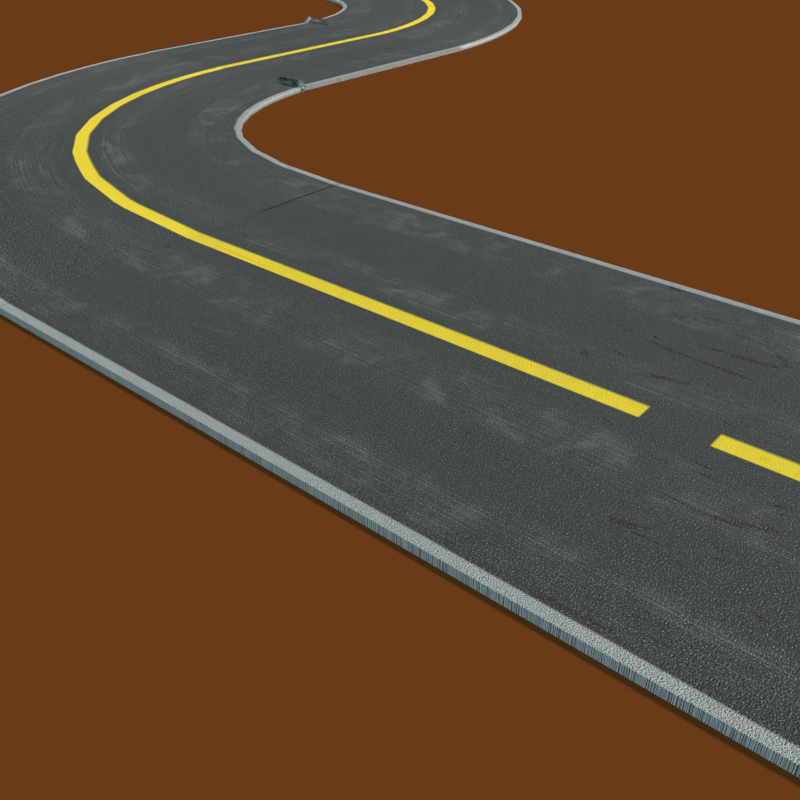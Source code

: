 # Source: Strassenbelag.blend  (saved by Blender 2.75.0; exported with 4.5.12 LTS)
import bpy
from mathutils import Matrix  # noqa: F401  (used for matrix-valued properties, if any)

bpy.ops.wm.read_factory_settings(use_empty=True)
scene = bpy.context.scene
scene.name = 'Scene'

# ---- collections
col_collection_1 = bpy.data.collections.new('Collection 1'); scene.collection.children.link(col_collection_1)

# ---- materials (node trees are filled in below, after node groups)
mat_stra_enbelag_gestrichelte_linie = bpy.data.materials.new('Straßenbelag-gestrichelte Linie')
mat_stra_enbelag_gestrichelte_linie.alpha_threshold = 0.0
mat_stra_enbelag_gestrichelte_linie.diffuse_color = (0.281, 0.281, 0.281, 1.0)
mat_stra_enbelag_gestrichelte_linie.roughness = 0.5
mat_stra_enbelag_gestrichelte_linie_kreuzung_neu = bpy.data.materials.new('Straßenbelag-gestrichelte Linie Kreuzung neu')
mat_stra_enbelag_gestrichelte_linie_kreuzung_neu.alpha_threshold = 0.0
mat_stra_enbelag_gestrichelte_linie_kreuzung_neu.diffuse_color = (0.281, 0.281, 0.281, 1.0)
mat_stra_enbelag_gestrichelte_linie_kreuzung_neu.roughness = 0.5
mat_stra_enbelag_durchgehende_linie = bpy.data.materials.new('Straßenbelag-durchgehende Linie')
mat_stra_enbelag_durchgehende_linie.alpha_threshold = 0.0
mat_stra_enbelag_durchgehende_linie.diffuse_color = (0.2529, 0.2529, 0.2529, 1.0)
mat_stra_enbelag_durchgehende_linie.roughness = 0.5
mat_boden = bpy.data.materials.new('Boden')
mat_boden.alpha_threshold = 0.0
mat_boden.roughness = 0.5

# ---- node groups
ng_strassenoberflaeche = bpy.data.node_groups.new('Strassenoberflaeche', 'ShaderNodeTree')
_s = ng_strassenoberflaeche.interface.new_socket(name='Displacement', in_out='OUTPUT', socket_type='NodeSocketColor')
_s.default_value = (0.0, 0.0, 0.0, 0.0)
_s = ng_strassenoberflaeche.interface.new_socket(name='Farbe', in_out='OUTPUT', socket_type='NodeSocketColor')
_s.default_value = (0.0, 0.0, 0.0, 0.0)
_s = ng_strassenoberflaeche.interface.new_socket(name='Vector', in_out='INPUT', socket_type='NodeSocketVector')
_s.min_value = -1.0
_s.max_value = 1.0
_s = ng_strassenoberflaeche.interface.new_socket(name='Bodenbeschaffenheit', in_out='INPUT', socket_type='NodeSocketFloat')
_s.default_value = 0.5
_s.min_value = 0.0
_s.max_value = 1.0
_s = ng_strassenoberflaeche.interface.new_socket(name='Rauheit', in_out='INPUT', socket_type='NodeSocketFloat')
_s.min_value = 0.0
_s.max_value = 1000.0
_s = ng_strassenoberflaeche.interface.new_socket(name='Farbe 1', in_out='INPUT', socket_type='NodeSocketColor')
_s.default_value = (0.1796, 0.1796, 0.1796, 1.0)
_s = ng_strassenoberflaeche.interface.new_socket(name='Farbe 2', in_out='INPUT', socket_type='NodeSocketColor')
_s.default_value = (0.006608, 0.006608, 0.006608, 1.0)
_N = ng_strassenoberflaeche.nodes; _L = ng_strassenoberflaeche.links
n0 = _N.new('ShaderNodeMapping'); n0.name = 'Mapping.001'; n0.location = (-382, -161)
n0.inputs[3].default_value = (1.0, 0.0, 1.0)
n1 = _N.new('ShaderNodeTexNoise'); n1.name = 'Noise Texture'; n1.location = (70, 163)
n2 = _N.new('NodeReroute'); n2.name = 'Reroute.002'; n2.location = (-24, 228)
n2.width = 16
n2.socket_idname = 'NodeSocketFloat'
n3 = _N.new('NodeReroute'); n3.name = 'Reroute.004'; n3.location = (198, -470)
n3.width = 16
n3.socket_idname = 'NodeSocketFloat'
n4 = _N.new('NodeReroute'); n4.name = 'Reroute'; n4.location = (-573, 221)
n4.width = 16
n4.socket_idname = 'NodeSocketFloat'
n5 = _N.new('NodeReroute'); n5.name = 'Reroute.005'; n5.location = (-23, -548)
n5.width = 16
n5.socket_idname = 'NodeSocketFloat'
n6 = _N.new('NodeReroute'); n6.name = 'Reroute.006'; n6.location = (-18, -218)
n6.width = 16
n6.socket_idname = 'NodeSocketFloat'
n7 = _N.new('ShaderNodeMapping'); n7.name = 'Mapping'; n7.location = (-374, 126)
n8 = _N.new('NodeReroute'); n8.name = 'Reroute.001'; n8.location = (-536, -287)
n8.width = 16
n8.socket_idname = 'NodeSocketVector'
n9 = _N.new('NodeGroupInput'); n9.name = 'Group Input'; n9.location = (-1092, -406)
n10 = _N.new('NodeGroupOutput'); n10.name = 'Group Output'; n10.location = (1504, -63)
n11 = _N.new('NodeReroute'); n11.name = 'Reroute.003'; n11.location = (201, -94)
n11.width = 16
n11.socket_idname = 'NodeSocketFloat'
n12 = _N.new('ShaderNodeTexNoise'); n12.name = 'Noise Texture.001'; n12.location = (30, -122)
n13 = _N.new('ShaderNodeMix'); n13.name = 'Mix'; n13.location = (415, 16)
n13.data_type = 'RGBA'
n13.blend_type = 'ADD'
n14 = _N.new('ShaderNodeMix'); n14.name = 'Mix.004'; n14.location = (958, -183)
n14.data_type = 'RGBA'
n15 = _N.new('ShaderNodeValToRGB'); n15.name = 'ColorRamp'; n15.location = (643, -55)
while len(n15.color_ramp.elements) > 1: n15.color_ramp.elements.remove(n15.color_ramp.elements[-1])
n15.color_ramp.elements[0].position = 0.2773; n15.color_ramp.elements[0].color = (0.0, 0.0, 0.0, 1.0)
_e = n15.color_ramp.elements.new(0.5055); _e.color = (1.0, 1.0, 1.0, 1.0)
_L.new(n1.outputs[0], n13.inputs[6])
_L.new(n8.outputs[0], n7.inputs[0])
_L.new(n7.outputs[0], n1.inputs[0])
_L.new(n0.outputs[0], n12.inputs[0])
_L.new(n12.outputs[1], n13.inputs[7])
_L.new(n9.outputs[0], n8.inputs[0])
_L.new(n8.outputs[0], n0.inputs[0])
_L.new(n11.outputs[0], n13.inputs[0])
_L.new(n6.outputs[0], n12.inputs[2])
_L.new(n2.outputs[0], n1.inputs[2])
_L.new(n9.outputs[2], n4.inputs[0])
_L.new(n4.outputs[0], n2.inputs[0])
_L.new(n3.outputs[0], n11.inputs[0])
_L.new(n9.outputs[1], n3.inputs[0])
_L.new(n9.outputs[2], n5.inputs[0])
_L.new(n5.outputs[0], n6.inputs[0])
_L.new(n9.outputs[3], n14.inputs[6])
_L.new(n9.outputs[4], n14.inputs[7])
_L.new(n13.outputs[2], n15.inputs[0])
_L.new(n13.outputs[2], n10.inputs[0])
_L.new(n14.outputs[2], n10.inputs[1])
_L.new(n15.outputs[0], n14.inputs[0])
n10.is_active_output = True
ng_schmutzflecken = bpy.data.node_groups.new('Schmutzflecken', 'ShaderNodeTree')
_s = ng_schmutzflecken.interface.new_socket(name='Farbe Schmutz', in_out='OUTPUT', socket_type='NodeSocketColor')
_s.default_value = (0.0, 0.0, 0.0, 0.0)
_s = ng_schmutzflecken.interface.new_socket(name='Fac', in_out='OUTPUT', socket_type='NodeSocketColor')
_s.default_value = (0.0, 0.0, 0.0, 0.0)
_s = ng_schmutzflecken.interface.new_socket(name='Vector', in_out='INPUT', socket_type='NodeSocketVector')
_s.min_value = 0.0
_s.max_value = 1.0
_s.hide_value = True
_s = ng_schmutzflecken.interface.new_socket(name='Farbe Straße', in_out='INPUT', socket_type='NodeSocketColor')
_s.default_value = (0.5, 0.0007246, 0.0, 1.0)
_s = ng_schmutzflecken.interface.new_socket(name='Schmutzfarbe', in_out='INPUT', socket_type='NodeSocketColor')
_s.default_value = (0.1351, 0.03535, 0.0003274, 1.0)
_N = ng_schmutzflecken.nodes; _L = ng_schmutzflecken.links
n0 = _N.new('ShaderNodeTexNoise'); n0.name = 'Noise Texture'; n0.location = (-304, 184)
n0.inputs[2].default_value = 3.0
n0.inputs[3].default_value = 10.0
n0.inputs[8].default_value = 1.9
n1 = _N.new('ShaderNodeValToRGB'); n1.name = 'ColorRamp.001'; n1.location = (-64, 235)
while len(n1.color_ramp.elements) > 1: n1.color_ramp.elements.remove(n1.color_ramp.elements[-1])
n1.color_ramp.elements[0].position = 0.3182; n1.color_ramp.elements[0].color = (0.0, 0.0, 0.0, 1.0)
_e = n1.color_ramp.elements.new(0.3773); _e.color = (1.0, 1.0, 1.0, 1.0)
n2 = _N.new('NodeReroute'); n2.name = 'Reroute'; n2.location = (-390, -157)
n2.width = 16
n3 = _N.new('NodeReroute'); n3.name = 'Reroute.001'; n3.location = (-395, -74)
n3.width = 16
n4 = _N.new('NodeGroupOutput'); n4.name = 'Group Output'; n4.location = (772, 216)
n5 = _N.new('ShaderNodeMix'); n5.name = 'Mix.001'; n5.location = (383, 35)
n5.data_type = 'RGBA'
n6 = _N.new('ShaderNodeMix'); n6.name = 'Mix.003'; n6.location = (71, -180)
n6.data_type = 'RGBA'
n6.blend_type = 'ADD'
n6.inputs[0].default_value = 0.2364
n7 = _N.new('ShaderNodeCombineXYZ'); n7.name = 'Combine XYZ'; n7.location = (-496, 163)
n8 = _N.new('NodeGroupInput'); n8.name = 'Group Input'; n8.location = (-1235, -75)
n9 = _N.new('ShaderNodeSeparateXYZ'); n9.name = 'Separate XYZ'; n9.location = (-1019, 146)
n10 = _N.new('ShaderNodeSeparateXYZ'); n10.name = 'Separate XYZ.001'; n10.location = (-1134, 278)
n11 = _N.new('ShaderNodeObjectInfo'); n11.name = 'Object Info'; n11.location = (-1329, 269)
n12 = _N.new('ShaderNodeMath'); n12.name = 'Math.001'; n12.location = (-944, 350)
n12.operation = 'SUBTRACT'
n13 = _N.new('ShaderNodeMath'); n13.name = 'Math'; n13.location = (-692, 151)
n13.hide = True
n13.operation = 'MULTIPLY'
_L.new(n8.outputs[0], n9.inputs[0])
_L.new(n5.outputs[2], n4.inputs[0])
_L.new(n3.outputs[0], n5.inputs[7])
_L.new(n2.outputs[0], n6.inputs[6])
_L.new(n6.outputs[2], n5.inputs[6])
_L.new(n0.outputs[0], n1.inputs[0])
_L.new(n1.outputs[0], n5.inputs[0])
_L.new(n1.outputs[0], n4.inputs[1])
_L.new(n8.outputs[1], n3.inputs[0])
_L.new(n3.outputs[0], n2.inputs[0])
_L.new(n8.outputs[2], n6.inputs[7])
_L.new(n7.outputs[0], n0.inputs[0])
_L.new(n9.outputs[2], n7.inputs[2])
_L.new(n9.outputs[0], n13.inputs[1])
_L.new(n13.outputs[0], n7.inputs[0])
_L.new(n11.outputs[0], n10.inputs[0])
_L.new(n10.outputs[0], n12.inputs[0])
_L.new(n10.outputs[1], n12.inputs[1])
_L.new(n12.outputs[0], n13.inputs[0])
_L.new(n9.outputs[1], n7.inputs[1])
n4.is_active_output = True
ng_mittelstreifen_gestreift = bpy.data.node_groups.new('Mittelstreifen gestreift', 'ShaderNodeTree')
_s = ng_mittelstreifen_gestreift.interface.new_socket(name='Fac', in_out='OUTPUT', socket_type='NodeSocketColor')
_s.default_value = (0.0, 0.0, 0.0, 0.0)
_s = ng_mittelstreifen_gestreift.interface.new_socket(name='Vector', in_out='INPUT', socket_type='NodeSocketVector')
_N = ng_mittelstreifen_gestreift.nodes; _L = ng_mittelstreifen_gestreift.links
n0 = _N.new('ShaderNodeValToRGB'); n0.name = 'ColorRamp'; n0.location = (92, 173)
while len(n0.color_ramp.elements) > 1: n0.color_ramp.elements.remove(n0.color_ramp.elements[-1])
n0.color_ramp.elements[0].position = 0.479; n0.color_ramp.elements[0].color = (0.0, 0.0, 0.0, 1.0)
_e = n0.color_ramp.elements.new(0.48); _e.color = (1.0, 1.0, 1.0, 1.0)
_e = n0.color_ramp.elements.new(0.519); _e.color = (1.0, 1.0, 1.0, 1.0)
_e = n0.color_ramp.elements.new(0.52); _e.color = (0.0, 0.0, 0.0, 1.0)
_e = n0.color_ramp.elements.new(0.521); _e.color = (0.0, 0.0, 0.0, 1.0)
n1 = _N.new('ShaderNodeValToRGB'); n1.name = 'ColorRamp.001'; n1.location = (75, -125)
while len(n1.color_ramp.elements) > 1: n1.color_ramp.elements.remove(n1.color_ramp.elements[-1])
n1.color_ramp.elements[0].position = 0.1875; n1.color_ramp.elements[0].color = (0.0, 0.0, 0.0, 1.0)
_e = n1.color_ramp.elements.new(0.1875); _e.color = (0.0, 0.0, 0.0, 1.0)
_e = n1.color_ramp.elements.new(0.1876); _e.color = (1.0, 1.0, 1.0, 1.0)
_e = n1.color_ramp.elements.new(0.3126); _e.color = (1.0, 1.0, 1.0, 1.0)
_e = n1.color_ramp.elements.new(0.3126); _e.color = (0.0, 0.0, 0.0, 1.0)
_e = n1.color_ramp.elements.new(0.6875); _e.color = (0.0, 0.0, 0.0, 1.0)
_e = n1.color_ramp.elements.new(0.6876); _e.color = (1.0, 1.0, 1.0, 1.0)
_e = n1.color_ramp.elements.new(0.6876); _e.color = (1.0, 1.0, 1.0, 1.0)
_e = n1.color_ramp.elements.new(0.8125); _e.color = (1.0, 1.0, 1.0, 1.0)
_e = n1.color_ramp.elements.new(0.8126); _e.color = (0.0, 0.0, 0.0, 1.0)
n2 = _N.new('ShaderNodeMix'); n2.name = 'Mix.003'; n2.location = (455, 55)
n2.data_type = 'RGBA'
n2.inputs[7].default_value = (0.0, 0.0, 0.0, 1.0)
n3 = _N.new('ShaderNodeSeparateXYZ'); n3.name = 'Separate XYZ'; n3.location = (-254, 18)
n4 = _N.new('NodeGroupOutput'); n4.name = 'Group Output'; n4.location = (821, 33)
n5 = _N.new('ShaderNodeSeparateXYZ'); n5.name = 'Separate XYZ.001'; n5.location = (-177, -187)
n6 = _N.new('NodeReroute'); n6.name = 'Reroute'; n6.location = (-654, -106)
n6.width = 16
n6.socket_idname = 'NodeSocketVector'
n7 = _N.new('NodeGroupInput'); n7.name = 'Group Input'; n7.location = (-960, -48)
_L.new(n0.outputs[0], n2.inputs[6])
_L.new(n6.outputs[0], n3.inputs[0])
_L.new(n3.outputs[0], n0.inputs[0])
_L.new(n5.outputs[1], n1.inputs[0])
_L.new(n2.outputs[2], n4.inputs[0])
_L.new(n1.outputs[0], n2.inputs[0])
_L.new(n7.outputs[0], n6.inputs[0])
_L.new(n6.outputs[0], n5.inputs[0])
n4.is_active_output = True
ng_seitenstreifen = bpy.data.node_groups.new('Seitenstreifen', 'ShaderNodeTree')
_s = ng_seitenstreifen.interface.new_socket(name='Color', in_out='OUTPUT', socket_type='NodeSocketColor')
_s.default_value = (0.0, 0.0, 0.0, 0.0)
_s = ng_seitenstreifen.interface.new_socket(name='Vector', in_out='INPUT', socket_type='NodeSocketVector')
_s.min_value = -1e+04
_s.max_value = 1e+04
_N = ng_seitenstreifen.nodes; _L = ng_seitenstreifen.links
n0 = _N.new('NodeGroupInput'); n0.name = 'Group Input'; n0.location = (-322, 0)
n1 = _N.new('ShaderNodeValToRGB'); n1.name = 'ColorRamp'; n1.location = (149, 99)
while len(n1.color_ramp.elements) > 1: n1.color_ramp.elements.remove(n1.color_ramp.elements[-1])
n1.color_ramp.elements[0].position = 0.02; n1.color_ramp.elements[0].color = (0.0, 0.0, 0.0, 1.0)
_e = n1.color_ramp.elements.new(0.021); _e.color = (1.0, 1.0, 1.0, 1.0)
_e = n1.color_ramp.elements.new(0.98); _e.color = (1.0, 1.0, 1.0, 1.0)
_e = n1.color_ramp.elements.new(0.981); _e.color = (0.0, 0.0, 0.0, 1.0)
n2 = _N.new('ShaderNodeSeparateXYZ'); n2.name = 'Separate XYZ'; n2.location = (-122, -20)
n3 = _N.new('NodeGroupOutput'); n3.name = 'Group Output'; n3.location = (865, -33)
_L.new(n0.outputs[0], n2.inputs[0])
_L.new(n2.outputs[0], n1.inputs[0])
_L.new(n1.outputs[0], n3.inputs[0])
n3.is_active_output = True
ng_spurstreifen = bpy.data.node_groups.new('Spurstreifen', 'ShaderNodeTree')
_s = ng_spurstreifen.interface.new_socket(name='Fac', in_out='OUTPUT', socket_type='NodeSocketColor')
_s.default_value = (0.0, 0.0, 0.0, 0.0)
_N = ng_spurstreifen.nodes; _L = ng_spurstreifen.links
n0 = _N.new('ShaderNodeSeparateXYZ'); n0.name = 'Separate XYZ'; n0.location = (-423, 58)
n1 = _N.new('ShaderNodeValToRGB'); n1.name = 'ColorRamp'; n1.location = (-141, 217)
while len(n1.color_ramp.elements) > 1: n1.color_ramp.elements.remove(n1.color_ramp.elements[-1])
n1.color_ramp.elements[0].position = 0.03182; n1.color_ramp.elements[0].color = (1.0, 1.0, 1.0, 1.0)
_e = n1.color_ramp.elements.new(0.04636); _e.color = (0.0, 0.0, 0.0, 1.0)
_e = n1.color_ramp.elements.new(0.1127); _e.color = (0.0, 0.0, 0.0, 1.0)
_e = n1.color_ramp.elements.new(0.1505); _e.color = (1.0, 1.0, 1.0, 1.0)
_e = n1.color_ramp.elements.new(0.28); _e.color = (1.0, 1.0, 1.0, 1.0)
_e = n1.color_ramp.elements.new(0.303); _e.color = (0.0, 0.0, 0.0, 1.0)
_e = n1.color_ramp.elements.new(0.3801); _e.color = (0.0, 0.0, 0.0, 1.0)
_e = n1.color_ramp.elements.new(0.4265); _e.color = (1.0, 1.0, 1.0, 1.0)
_e = n1.color_ramp.elements.new(0.538); _e.color = (1.0, 1.0, 1.0, 1.0)
_e = n1.color_ramp.elements.new(0.5722); _e.color = (0.0, 0.0, 0.0, 1.0)
_e = n1.color_ramp.elements.new(0.6351); _e.color = (0.0, 0.0, 0.0, 1.0)
_e = n1.color_ramp.elements.new(0.6513); _e.color = (1.0, 1.0, 1.0, 1.0)
_e = n1.color_ramp.elements.new(0.8286); _e.color = (1.0, 1.0, 1.0, 1.0)
_e = n1.color_ramp.elements.new(0.8427); _e.color = (0.0, 0.0, 0.0, 1.0)
_e = n1.color_ramp.elements.new(0.9329); _e.color = (0.0, 0.0, 0.0, 1.0)
_e = n1.color_ramp.elements.new(0.9805); _e.color = (1.0, 1.0, 1.0, 1.0)
n2 = _N.new('ShaderNodeTexVoronoi'); n2.name = 'Voronoi Texture'; n2.location = (-93, -9)
n2.inputs[2].default_value = 1000.0
n3 = _N.new('ShaderNodeValToRGB'); n3.name = 'ColorRamp.001'; n3.location = (-184, -181)
while len(n3.color_ramp.elements) > 1: n3.color_ramp.elements.remove(n3.color_ramp.elements[-1])
n3.color_ramp.elements[0].position = 0.2182; n3.color_ramp.elements[0].color = (0.0, 0.0, 0.0, 1.0)
_e = n3.color_ramp.elements.new(0.6773); _e.color = (1.0, 1.0, 1.0, 1.0)
n4 = _N.new('ShaderNodeTexNoise'); n4.name = 'Noise Texture'; n4.location = (-391, -217)
n4.inputs[2].default_value = 10.0
n4.inputs[3].default_value = 3.0
n4.inputs[8].default_value = 1.5
n5 = _N.new('ShaderNodeTexCoord'); n5.name = 'Texture Coordinate.001'; n5.location = (-689, -60)
n6 = _N.new('ShaderNodeMix'); n6.name = 'Mix.001'; n6.location = (689, 137)
n6.data_type = 'RGBA'
n6.inputs[6].default_value = (1.0, 1.0, 1.0, 1.0)
n6.inputs[7].default_value = (0.0, 0.0, 0.0, 1.0)
n7 = _N.new('NodeGroupInput'); n7.name = 'Group Input'; n7.location = (-889, 0)
n8 = _N.new('NodeGroupOutput'); n8.name = 'Group Output'; n8.location = (889, 0)
n9 = _N.new('ShaderNodeMix'); n9.name = 'Mix.004'; n9.location = (123, -24)
n9.data_type = 'RGBA'
n9.blend_type = 'SUBTRACT'
n9.inputs[0].default_value = 0.6636
n10 = _N.new('ShaderNodeMix'); n10.name = 'Mix.003'; n10.location = (479, 129)
n10.data_type = 'RGBA'
n10.inputs[7].default_value = (0.001761, 0.001761, 0.001761, 1.0)
n11 = _N.new('ShaderNodeMath'); n11.name = 'Math'; n11.location = (0, 0)
n11.operation = 'MULTIPLY'
_L.new(n6.outputs[2], n8.inputs[0])
_L.new(n5.outputs[2], n0.inputs[0])
_L.new(n0.outputs[0], n2.inputs[0])
_L.new(n0.outputs[0], n1.inputs[0])
_L.new(n1.outputs[0], n10.inputs[0])
_L.new(n10.outputs[2], n6.inputs[0])
_L.new(n5.outputs[2], n4.inputs[0])
_L.new(n4.outputs[0], n3.inputs[0])
_L.new(n3.outputs[0], n9.inputs[7])
_L.new(n9.outputs[2], n10.inputs[6])
_L.new(n11.outputs[0], n9.inputs[6])
_L.new(n2.outputs[0], n11.inputs[0])
_L.new(n2.outputs[0], n11.inputs[1])
n8.is_active_output = True
ng_seitenstreifen_kreuzung_neu = bpy.data.node_groups.new('Seitenstreifen Kreuzung neu', 'ShaderNodeTree')
_s = ng_seitenstreifen_kreuzung_neu.interface.new_socket(name='Color', in_out='OUTPUT', socket_type='NodeSocketColor')
_s.default_value = (0.0, 0.0, 0.0, 0.0)
_s = ng_seitenstreifen_kreuzung_neu.interface.new_socket(name='Vector', in_out='INPUT', socket_type='NodeSocketVector')
_s.min_value = -1e+04
_s.max_value = 1e+04
_N = ng_seitenstreifen_kreuzung_neu.nodes; _L = ng_seitenstreifen_kreuzung_neu.links
n0 = _N.new('ShaderNodeValToRGB'); n0.name = 'ColorRamp'; n0.location = (134, 99)
n0.width = 255
n0.color_ramp.interpolation = 'CONSTANT'
while len(n0.color_ramp.elements) > 1: n0.color_ramp.elements.remove(n0.color_ramp.elements[-1])
n0.color_ramp.elements[0].position = 0.004274; n0.color_ramp.elements[0].color = (0.0, 0.0, 0.0, 1.0)
_e = n0.color_ramp.elements.new(0.3333); _e.color = (1.0, 1.0, 1.0, 1.0)
_e = n0.color_ramp.elements.new(0.34); _e.color = (0.0, 0.0, 0.0, 1.0)
_e = n0.color_ramp.elements.new(0.658); _e.color = (1.0, 1.0, 1.0, 1.0)
_e = n0.color_ramp.elements.new(0.6658); _e.color = (0.0, 0.0, 0.0, 1.0)
n1 = _N.new('NodeGroupOutput'); n1.name = 'Group Output'; n1.location = (1499, -123)
n2 = _N.new('ShaderNodeValToRGB'); n2.name = 'ColorRamp.001'; n2.location = (139, 323)
n2.width = 252
n2.color_ramp.interpolation = 'CONSTANT'
while len(n2.color_ramp.elements) > 1: n2.color_ramp.elements.remove(n2.color_ramp.elements[-1])
n2.color_ramp.elements[0].position = 0.0; n2.color_ramp.elements[0].color = (0.006274, 0.006274, 0.006274, 1.0)
_e = n2.color_ramp.elements.new(0.25); _e.color = (1.0, 1.0, 1.0, 1.0)
_e = n2.color_ramp.elements.new(0.26); _e.color = (0.006274, 0.006274, 0.006274, 1.0)
_e = n2.color_ramp.elements.new(0.738); _e.color = (1.0, 1.0, 1.0, 1.0)
_e = n2.color_ramp.elements.new(0.75); _e.color = (0.006274, 0.006274, 0.006274, 1.0)
n3 = _N.new('ShaderNodeMix'); n3.name = 'Mix'; n3.location = (595, 282)
n3.data_type = 'RGBA'
n3.inputs[7].default_value = (1.0, 1.0, 1.0, 1.0)
n4 = _N.new('NodeGroupInput'); n4.name = 'Group Input'; n4.location = (-593, 103)
n5 = _N.new('ShaderNodeSeparateXYZ'); n5.name = 'Separate XYZ'; n5.location = (-312, 130)
_L.new(n5.outputs[0], n0.inputs[0])
_L.new(n0.outputs[0], n3.inputs[6])
_L.new(n3.outputs[2], n1.inputs[0])
_L.new(n5.outputs[1], n2.inputs[0])
_L.new(n4.outputs[0], n5.inputs[0])
_L.new(n2.outputs[0], n3.inputs[0])
n1.is_active_output = True
ng_mittelstreifen_gestreift_kreuzung_x = bpy.data.node_groups.new('Mittelstreifen gestreift Kreuzung X', 'ShaderNodeTree')
_s = ng_mittelstreifen_gestreift_kreuzung_x.interface.new_socket(name='Fac', in_out='OUTPUT', socket_type='NodeSocketColor')
_s.default_value = (0.0, 0.0, 0.0, 0.0)
_s = ng_mittelstreifen_gestreift_kreuzung_x.interface.new_socket(name='Vector', in_out='INPUT', socket_type='NodeSocketVector')
_N = ng_mittelstreifen_gestreift_kreuzung_x.nodes; _L = ng_mittelstreifen_gestreift_kreuzung_x.links
n0 = _N.new('ShaderNodeValToRGB'); n0.name = 'ColorRamp'; n0.location = (92, 173)
while len(n0.color_ramp.elements) > 1: n0.color_ramp.elements.remove(n0.color_ramp.elements[-1])
n0.color_ramp.elements[0].position = 0.479; n0.color_ramp.elements[0].color = (0.0, 0.0, 0.0, 1.0)
_e = n0.color_ramp.elements.new(0.48); _e.color = (1.0, 1.0, 1.0, 1.0)
_e = n0.color_ramp.elements.new(0.519); _e.color = (1.0, 1.0, 1.0, 1.0)
_e = n0.color_ramp.elements.new(0.52); _e.color = (0.0, 0.0, 0.0, 1.0)
_e = n0.color_ramp.elements.new(0.521); _e.color = (0.0, 0.0, 0.0, 1.0)
n1 = _N.new('ShaderNodeMix'); n1.name = 'Mix.003'; n1.location = (455, 55)
n1.data_type = 'RGBA'
n1.inputs[7].default_value = (0.0, 0.0, 0.0, 1.0)
n2 = _N.new('ShaderNodeSeparateXYZ'); n2.name = 'Separate XYZ'; n2.location = (-254, 18)
n3 = _N.new('NodeGroupOutput'); n3.name = 'Group Output'; n3.location = (821, 33)
n4 = _N.new('ShaderNodeSeparateXYZ'); n4.name = 'Separate XYZ.001'; n4.location = (-177, -187)
n5 = _N.new('NodeGroupInput'); n5.name = 'Group Input'; n5.location = (-1097, -29)
n6 = _N.new('NodeReroute'); n6.name = 'Reroute'; n6.location = (-837, -63)
n6.width = 16
n6.socket_idname = 'NodeSocketVector'
n7 = _N.new('ShaderNodeValToRGB'); n7.name = 'ColorRamp.001'; n7.location = (37, -65)
while len(n7.color_ramp.elements) > 1: n7.color_ramp.elements.remove(n7.color_ramp.elements[-1])
n7.color_ramp.elements[0].position = 0.094; n7.color_ramp.elements[0].color = (0.0, 0.0, 0.0, 1.0)
_e = n7.color_ramp.elements.new(0.0941); _e.color = (1.0, 1.0, 1.0, 1.0)
_e = n7.color_ramp.elements.new(0.1565); _e.color = (1.0, 1.0, 1.0, 1.0)
_e = n7.color_ramp.elements.new(0.1565); _e.color = (0.0, 0.0, 0.0, 1.0)
_e = n7.color_ramp.elements.new(0.344); _e.color = (0.0, 0.0, 0.0, 1.0)
_e = n7.color_ramp.elements.new(0.3441); _e.color = (1.0, 1.0, 1.0, 1.0)
_e = n7.color_ramp.elements.new(0.3441); _e.color = (1.0, 1.0, 1.0, 1.0)
_e = n7.color_ramp.elements.new(0.407); _e.color = (1.0, 1.0, 1.0, 1.0)
_e = n7.color_ramp.elements.new(0.4071); _e.color = (0.0, 0.0, 0.0, 1.0)
_e = n7.color_ramp.elements.new(0.594); _e.color = (0.0, 0.0, 0.0, 1.0)
_e = n7.color_ramp.elements.new(0.5941); _e.color = (1.0, 1.0, 1.0, 1.0)
_e = n7.color_ramp.elements.new(0.6561); _e.color = (1.0, 1.0, 1.0, 1.0)
_e = n7.color_ramp.elements.new(0.657); _e.color = (0.0, 0.0, 0.0, 1.0)
_e = n7.color_ramp.elements.new(0.8435); _e.color = (0.0, 0.0, 0.0, 1.0)
_e = n7.color_ramp.elements.new(0.8436); _e.color = (1.0, 1.0, 1.0, 1.0)
_e = n7.color_ramp.elements.new(0.906); _e.color = (1.0, 1.0, 1.0, 1.0)
_e = n7.color_ramp.elements.new(0.9061); _e.color = (0.0, 0.0, 0.0, 1.0)
_L.new(n0.outputs[0], n1.inputs[6])
_L.new(n6.outputs[0], n2.inputs[0])
_L.new(n1.outputs[2], n3.inputs[0])
_L.new(n7.outputs[0], n1.inputs[0])
_L.new(n5.outputs[0], n6.inputs[0])
_L.new(n6.outputs[0], n4.inputs[0])
_L.new(n4.outputs[0], n7.inputs[0])
_L.new(n2.outputs[1], n0.inputs[0])
n3.is_active_output = True
ng_mittelstreifen_gestreift_kreuzung_y = bpy.data.node_groups.new('Mittelstreifen gestreift Kreuzung Y', 'ShaderNodeTree')
_s = ng_mittelstreifen_gestreift_kreuzung_y.interface.new_socket(name='Fac', in_out='OUTPUT', socket_type='NodeSocketColor')
_s.default_value = (0.0, 0.0, 0.0, 0.0)
_s = ng_mittelstreifen_gestreift_kreuzung_y.interface.new_socket(name='Vector', in_out='INPUT', socket_type='NodeSocketVector')
_N = ng_mittelstreifen_gestreift_kreuzung_y.nodes; _L = ng_mittelstreifen_gestreift_kreuzung_y.links
n0 = _N.new('ShaderNodeValToRGB'); n0.name = 'ColorRamp'; n0.location = (92, 173)
while len(n0.color_ramp.elements) > 1: n0.color_ramp.elements.remove(n0.color_ramp.elements[-1])
n0.color_ramp.elements[0].position = 0.479; n0.color_ramp.elements[0].color = (0.0, 0.0, 0.0, 1.0)
_e = n0.color_ramp.elements.new(0.48); _e.color = (1.0, 1.0, 1.0, 1.0)
_e = n0.color_ramp.elements.new(0.519); _e.color = (1.0, 1.0, 1.0, 1.0)
_e = n0.color_ramp.elements.new(0.52); _e.color = (0.0, 0.0, 0.0, 1.0)
_e = n0.color_ramp.elements.new(0.521); _e.color = (0.0, 0.0, 0.0, 1.0)
n1 = _N.new('ShaderNodeMix'); n1.name = 'Mix.003'; n1.location = (455, 55)
n1.data_type = 'RGBA'
n1.inputs[7].default_value = (0.0, 0.0, 0.0, 1.0)
n2 = _N.new('ShaderNodeSeparateXYZ'); n2.name = 'Separate XYZ'; n2.location = (-254, 18)
n3 = _N.new('NodeGroupOutput'); n3.name = 'Group Output'; n3.location = (821, 33)
n4 = _N.new('ShaderNodeSeparateXYZ'); n4.name = 'Separate XYZ.001'; n4.location = (-177, -187)
n5 = _N.new('NodeGroupInput'); n5.name = 'Group Input'; n5.location = (-1097, -29)
n6 = _N.new('NodeReroute'); n6.name = 'Reroute'; n6.location = (-837, -63)
n6.width = 16
n6.socket_idname = 'NodeSocketVector'
n7 = _N.new('ShaderNodeValToRGB'); n7.name = 'ColorRamp.001'; n7.location = (75, -125)
while len(n7.color_ramp.elements) > 1: n7.color_ramp.elements.remove(n7.color_ramp.elements[-1])
n7.color_ramp.elements[0].position = 0.094; n7.color_ramp.elements[0].color = (0.0, 0.0, 0.0, 1.0)
_e = n7.color_ramp.elements.new(0.0941); _e.color = (1.0, 1.0, 1.0, 1.0)
_e = n7.color_ramp.elements.new(0.1565); _e.color = (1.0, 1.0, 1.0, 1.0)
_e = n7.color_ramp.elements.new(0.1565); _e.color = (0.0, 0.0, 0.0, 1.0)
_e = n7.color_ramp.elements.new(0.344); _e.color = (0.0, 0.0, 0.0, 1.0)
_e = n7.color_ramp.elements.new(0.3441); _e.color = (1.0, 1.0, 1.0, 1.0)
_e = n7.color_ramp.elements.new(0.3441); _e.color = (1.0, 1.0, 1.0, 1.0)
_e = n7.color_ramp.elements.new(0.407); _e.color = (1.0, 1.0, 1.0, 1.0)
_e = n7.color_ramp.elements.new(0.4071); _e.color = (0.0, 0.0, 0.0, 1.0)
_e = n7.color_ramp.elements.new(0.594); _e.color = (0.0, 0.0, 0.0, 1.0)
_e = n7.color_ramp.elements.new(0.5941); _e.color = (1.0, 1.0, 1.0, 1.0)
_e = n7.color_ramp.elements.new(0.6561); _e.color = (1.0, 1.0, 1.0, 1.0)
_e = n7.color_ramp.elements.new(0.657); _e.color = (0.0, 0.0, 0.0, 1.0)
_e = n7.color_ramp.elements.new(0.8435); _e.color = (0.0, 0.0, 0.0, 1.0)
_e = n7.color_ramp.elements.new(0.8436); _e.color = (1.0, 1.0, 1.0, 1.0)
_e = n7.color_ramp.elements.new(0.906); _e.color = (1.0, 1.0, 1.0, 1.0)
_e = n7.color_ramp.elements.new(0.9061); _e.color = (0.0, 0.0, 0.0, 1.0)
_L.new(n0.outputs[0], n1.inputs[6])
_L.new(n6.outputs[0], n2.inputs[0])
_L.new(n2.outputs[0], n0.inputs[0])
_L.new(n4.outputs[1], n7.inputs[0])
_L.new(n1.outputs[2], n3.inputs[0])
_L.new(n7.outputs[0], n1.inputs[0])
_L.new(n5.outputs[0], n6.inputs[0])
_L.new(n6.outputs[0], n4.inputs[0])
n3.is_active_output = True
ng_strassenoberflaeche_kreuzung_y = bpy.data.node_groups.new('Strassenoberflaeche Kreuzung Y', 'ShaderNodeTree')
_s = ng_strassenoberflaeche_kreuzung_y.interface.new_socket(name='Displacement', in_out='OUTPUT', socket_type='NodeSocketColor')
_s.default_value = (0.0, 0.0, 0.0, 0.0)
_s = ng_strassenoberflaeche_kreuzung_y.interface.new_socket(name='Farbe', in_out='OUTPUT', socket_type='NodeSocketColor')
_s.default_value = (0.0, 0.0, 0.0, 0.0)
_s = ng_strassenoberflaeche_kreuzung_y.interface.new_socket(name='Bodenbeschaffenheit', in_out='INPUT', socket_type='NodeSocketFloat')
_s.default_value = 0.5
_s.min_value = 0.0
_s.max_value = 1.0
_s = ng_strassenoberflaeche_kreuzung_y.interface.new_socket(name='Rauheit', in_out='INPUT', socket_type='NodeSocketFloat')
_s.min_value = 0.0
_s.max_value = 1000.0
_s = ng_strassenoberflaeche_kreuzung_y.interface.new_socket(name='Farbe 1', in_out='INPUT', socket_type='NodeSocketColor')
_s.default_value = (0.1796, 0.1796, 0.1796, 1.0)
_s = ng_strassenoberflaeche_kreuzung_y.interface.new_socket(name='Farbe 2', in_out='INPUT', socket_type='NodeSocketColor')
_s.default_value = (0.006608, 0.006608, 0.006608, 1.0)
_N = ng_strassenoberflaeche_kreuzung_y.nodes; _L = ng_strassenoberflaeche_kreuzung_y.links
n0 = _N.new('NodeReroute'); n0.name = 'Reroute.004'; n0.location = (198, -470)
n0.width = 16
n0.socket_idname = 'NodeSocketFloat'
n1 = _N.new('NodeReroute'); n1.name = 'Reroute.006'; n1.location = (-18, -218)
n1.width = 16
n1.socket_idname = 'NodeSocketFloat'
n2 = _N.new('NodeReroute'); n2.name = 'Reroute.003'; n2.location = (201, -94)
n2.width = 16
n2.socket_idname = 'NodeSocketFloat'
n3 = _N.new('NodeGroupInput'); n3.name = 'Group Input'; n3.location = (-1116, -399)
n4 = _N.new('ShaderNodeTexNoise'); n4.name = 'Noise Texture'; n4.location = (70, 163)
n5 = _N.new('NodeReroute'); n5.name = 'Reroute.005'; n5.location = (-23, -548)
n5.width = 16
n5.socket_idname = 'NodeSocketFloat'
n6 = _N.new('NodeReroute'); n6.name = 'Reroute'; n6.location = (-12, 66)
n6.width = 16
n6.socket_idname = 'NodeSocketFloat'
n7 = _N.new('ShaderNodeMix'); n7.name = 'Mix'; n7.location = (415, 16)
n7.data_type = 'RGBA'
n7.blend_type = 'ADD'
n8 = _N.new('ShaderNodeTexNoise'); n8.name = 'Noise Texture.001'; n8.location = (30, -122)
n9 = _N.new('NodeReroute'); n9.name = 'Reroute.002'; n9.location = (328, -472)
n9.width = 16
n9.socket_idname = 'NodeSocketFloat'
n10 = _N.new('NodeReroute'); n10.name = 'Reroute.010'; n10.location = (774, 112)
n10.width = 16
n11 = _N.new('ShaderNodeValToRGB'); n11.name = 'ColorRamp'; n11.location = (633, -20)
while len(n11.color_ramp.elements) > 1: n11.color_ramp.elements.remove(n11.color_ramp.elements[-1])
n11.color_ramp.elements[0].position = 0.2773; n11.color_ramp.elements[0].color = (0.0, 0.0, 0.0, 1.0)
_e = n11.color_ramp.elements.new(0.5055); _e.color = (1.0, 1.0, 1.0, 1.0)
n12 = _N.new('NodeReroute'); n12.name = 'Reroute.012'; n12.location = (873, -322)
n12.width = 16
n13 = _N.new('NodeReroute'); n13.name = 'Reroute.011'; n13.location = (842, -444)
n13.width = 16
n14 = _N.new('NodeGroupOutput'); n14.name = 'Group Output'; n14.location = (2760, 104)
n15 = _N.new('ShaderNodeMix'); n15.name = 'Mix.004'; n15.location = (1065, -47)
n15.data_type = 'RGBA'
_L.new(n4.outputs[0], n7.inputs[6])
_L.new(n2.outputs[0], n7.inputs[0])
_L.new(n1.outputs[0], n8.inputs[2])
_L.new(n0.outputs[0], n2.inputs[0])
_L.new(n3.outputs[0], n0.inputs[0])
_L.new(n3.outputs[1], n5.inputs[0])
_L.new(n5.outputs[0], n1.inputs[0])
_L.new(n12.outputs[0], n15.inputs[6])
_L.new(n13.outputs[0], n15.inputs[7])
_L.new(n7.outputs[2], n11.inputs[0])
_L.new(n10.outputs[0], n14.inputs[0])
_L.new(n11.outputs[0], n15.inputs[0])
_L.new(n6.outputs[0], n4.inputs[2])
_L.new(n1.outputs[0], n6.inputs[0])
_L.new(n8.outputs[0], n7.inputs[7])
_L.new(n0.outputs[0], n9.inputs[0])
_L.new(n7.outputs[2], n10.inputs[0])
_L.new(n3.outputs[3], n13.inputs[0])
_L.new(n3.outputs[2], n12.inputs[0])
_L.new(n15.outputs[2], n14.inputs[1])
n14.is_active_output = True
ng_strassenoberflaeche_kreuzung_x = bpy.data.node_groups.new('Strassenoberflaeche Kreuzung X', 'ShaderNodeTree')
_s = ng_strassenoberflaeche_kreuzung_x.interface.new_socket(name='Displacement', in_out='OUTPUT', socket_type='NodeSocketColor')
_s.default_value = (0.0, 0.0, 0.0, 0.0)
_s = ng_strassenoberflaeche_kreuzung_x.interface.new_socket(name='Farbe', in_out='OUTPUT', socket_type='NodeSocketColor')
_s.default_value = (0.0, 0.0, 0.0, 0.0)
_s = ng_strassenoberflaeche_kreuzung_x.interface.new_socket(name='Vector quer', in_out='INPUT', socket_type='NodeSocketVector')
_s.min_value = -1.0
_s.max_value = 1.0
_s = ng_strassenoberflaeche_kreuzung_x.interface.new_socket(name='Bodenbeschaffenheit', in_out='INPUT', socket_type='NodeSocketFloat')
_s.default_value = 0.5
_s.min_value = 0.0
_s.max_value = 1.0
_s = ng_strassenoberflaeche_kreuzung_x.interface.new_socket(name='Rauheit', in_out='INPUT', socket_type='NodeSocketFloat')
_s.min_value = 0.0
_s.max_value = 1000.0
_s = ng_strassenoberflaeche_kreuzung_x.interface.new_socket(name='Farbe 1', in_out='INPUT', socket_type='NodeSocketColor')
_s.default_value = (0.1796, 0.1796, 0.1796, 1.0)
_s = ng_strassenoberflaeche_kreuzung_x.interface.new_socket(name='Farbe 2', in_out='INPUT', socket_type='NodeSocketColor')
_s.default_value = (0.006608, 0.006608, 0.006608, 1.0)
_N = ng_strassenoberflaeche_kreuzung_x.nodes; _L = ng_strassenoberflaeche_kreuzung_x.links
n0 = _N.new('NodeReroute'); n0.name = 'Reroute.004'; n0.location = (198, -470)
n0.width = 16
n0.socket_idname = 'NodeSocketFloat'
n1 = _N.new('NodeGroupInput'); n1.name = 'Group Input'; n1.location = (-1116, -399)
n2 = _N.new('NodeReroute'); n2.name = 'Reroute.005'; n2.location = (-23, -548)
n2.width = 16
n2.socket_idname = 'NodeSocketFloat'
n3 = _N.new('ShaderNodeMapping'); n3.name = 'Mapping.003'; n3.location = (-512, -656)
n4 = _N.new('NodeReroute'); n4.name = 'Reroute.008'; n4.location = (-23, -841)
n4.width = 16
n4.socket_idname = 'NodeSocketFloat'
n5 = _N.new('NodeReroute'); n5.name = 'Reroute.009'; n5.location = (-20, -1064)
n5.width = 16
n5.socket_idname = 'NodeSocketFloat'
n6 = _N.new('ShaderNodeTexNoise'); n6.name = 'Noise Texture.002'; n6.location = (128, -747)
n7 = _N.new('ShaderNodeTexNoise'); n7.name = 'Noise Texture.003'; n7.location = (120, -970)
n8 = _N.new('NodeReroute'); n8.name = 'Reroute.002'; n8.location = (328, -472)
n8.width = 16
n8.socket_idname = 'NodeSocketFloat'
n9 = _N.new('ShaderNodeValToRGB'); n9.name = 'ColorRamp.001'; n9.location = (644, -792)
while len(n9.color_ramp.elements) > 1: n9.color_ramp.elements.remove(n9.color_ramp.elements[-1])
n9.color_ramp.elements[0].position = 0.2773; n9.color_ramp.elements[0].color = (0.0, 0.0, 0.0, 1.0)
_e = n9.color_ramp.elements.new(0.5055); _e.color = (1.0, 1.0, 1.0, 1.0)
n10 = _N.new('ShaderNodeMix'); n10.name = 'Mix.005'; n10.location = (1063, -780)
n10.data_type = 'RGBA'
n11 = _N.new('NodeReroute'); n11.name = 'Reroute.012'; n11.location = (873, -322)
n11.width = 16
n12 = _N.new('NodeReroute'); n12.name = 'Reroute.011'; n12.location = (842, -444)
n12.width = 16
n13 = _N.new('NodeGroupOutput'); n13.name = 'Group Output'; n13.location = (2760, 104)
n14 = _N.new('ShaderNodeMix'); n14.name = 'Mix.006'; n14.location = (2411, -232)
n14.data_type = 'RGBA'
n14.blend_type = 'ADD'
n14.inputs[0].default_value = 1.0
n14.inputs[6].default_value = (0.0, 0.0, 0.0, 1.0)
n15 = _N.new('ShaderNodeMix'); n15.name = 'Mix.001'; n15.location = (384, -822)
n15.data_type = 'RGBA'
n15.blend_type = 'ADD'
n16 = _N.new('NodeReroute'); n16.name = 'Reroute.007'; n16.location = (-715, -1063)
n16.width = 16
n16.socket_idname = 'NodeSocketVector'
n17 = _N.new('ShaderNodeMapping'); n17.name = 'Mapping.002'; n17.location = (-505, -973)
n17.inputs[3].default_value = (0.0, 1.0, 0.0)
_L.new(n1.outputs[1], n0.inputs[0])
_L.new(n16.outputs[0], n17.inputs[0])
_L.new(n3.outputs[0], n6.inputs[0])
_L.new(n4.outputs[0], n6.inputs[2])
_L.new(n2.outputs[0], n4.inputs[0])
_L.new(n5.outputs[0], n7.inputs[2])
_L.new(n4.outputs[0], n5.inputs[0])
_L.new(n6.outputs[0], n15.inputs[6])
_L.new(n7.outputs[0], n15.inputs[7])
_L.new(n8.outputs[0], n15.inputs[0])
_L.new(n0.outputs[0], n8.inputs[0])
_L.new(n15.outputs[2], n9.inputs[0])
_L.new(n9.outputs[0], n10.inputs[0])
_L.new(n1.outputs[4], n12.inputs[0])
_L.new(n1.outputs[3], n11.inputs[0])
_L.new(n12.outputs[0], n10.inputs[7])
_L.new(n11.outputs[0], n10.inputs[6])
_L.new(n14.outputs[2], n13.inputs[1])
_L.new(n1.outputs[0], n16.inputs[0])
_L.new(n17.outputs[0], n7.inputs[0])
_L.new(n10.outputs[2], n14.inputs[7])
_L.new(n15.outputs[2], n13.inputs[0])
_L.new(n1.outputs[2], n2.inputs[0])
_L.new(n16.outputs[0], n3.inputs[0])
n13.is_active_output = True
ng_spurstreifen_kreuzung_y = bpy.data.node_groups.new('Spurstreifen Kreuzung Y', 'ShaderNodeTree')
_s = ng_spurstreifen_kreuzung_y.interface.new_socket(name='Fac', in_out='OUTPUT', socket_type='NodeSocketColor')
_s.default_value = (0.0, 0.0, 0.0, 0.0)
_N = ng_spurstreifen_kreuzung_y.nodes; _L = ng_spurstreifen_kreuzung_y.links
n0 = _N.new('ShaderNodeSeparateXYZ'); n0.name = 'Separate XYZ'; n0.location = (-423, 58)
n1 = _N.new('ShaderNodeValToRGB'); n1.name = 'ColorRamp'; n1.location = (-141, 217)
while len(n1.color_ramp.elements) > 1: n1.color_ramp.elements.remove(n1.color_ramp.elements[-1])
n1.color_ramp.elements[0].position = 0.03182; n1.color_ramp.elements[0].color = (1.0, 1.0, 1.0, 1.0)
_e = n1.color_ramp.elements.new(0.04636); _e.color = (0.0, 0.0, 0.0, 1.0)
_e = n1.color_ramp.elements.new(0.1127); _e.color = (0.0, 0.0, 0.0, 1.0)
_e = n1.color_ramp.elements.new(0.1505); _e.color = (1.0, 1.0, 1.0, 1.0)
_e = n1.color_ramp.elements.new(0.28); _e.color = (1.0, 1.0, 1.0, 1.0)
_e = n1.color_ramp.elements.new(0.303); _e.color = (0.0, 0.0, 0.0, 1.0)
_e = n1.color_ramp.elements.new(0.3801); _e.color = (0.0, 0.0, 0.0, 1.0)
_e = n1.color_ramp.elements.new(0.4265); _e.color = (1.0, 1.0, 1.0, 1.0)
_e = n1.color_ramp.elements.new(0.538); _e.color = (1.0, 1.0, 1.0, 1.0)
_e = n1.color_ramp.elements.new(0.5722); _e.color = (0.0, 0.0, 0.0, 1.0)
_e = n1.color_ramp.elements.new(0.6351); _e.color = (0.0, 0.0, 0.0, 1.0)
_e = n1.color_ramp.elements.new(0.6513); _e.color = (1.0, 1.0, 1.0, 1.0)
_e = n1.color_ramp.elements.new(0.8286); _e.color = (1.0, 1.0, 1.0, 1.0)
_e = n1.color_ramp.elements.new(0.8427); _e.color = (0.0, 0.0, 0.0, 1.0)
_e = n1.color_ramp.elements.new(0.9329); _e.color = (0.0, 0.0, 0.0, 1.0)
_e = n1.color_ramp.elements.new(0.9805); _e.color = (1.0, 1.0, 1.0, 1.0)
n2 = _N.new('ShaderNodeTexVoronoi'); n2.name = 'Voronoi Texture'; n2.location = (-93, -9)
n2.inputs[2].default_value = 1000.0
n3 = _N.new('ShaderNodeValToRGB'); n3.name = 'ColorRamp.001'; n3.location = (-184, -181)
while len(n3.color_ramp.elements) > 1: n3.color_ramp.elements.remove(n3.color_ramp.elements[-1])
n3.color_ramp.elements[0].position = 0.2182; n3.color_ramp.elements[0].color = (0.0, 0.0, 0.0, 1.0)
_e = n3.color_ramp.elements.new(0.6773); _e.color = (1.0, 1.0, 1.0, 1.0)
n4 = _N.new('ShaderNodeTexNoise'); n4.name = 'Noise Texture'; n4.location = (-391, -217)
n4.inputs[2].default_value = 10.0
n4.inputs[3].default_value = 3.0
n4.inputs[8].default_value = 1.5
n5 = _N.new('ShaderNodeMix'); n5.name = 'Mix.001'; n5.location = (689, 137)
n5.data_type = 'RGBA'
n5.inputs[6].default_value = (1.0, 1.0, 1.0, 1.0)
n5.inputs[7].default_value = (0.0, 0.0, 0.0, 1.0)
n6 = _N.new('NodeGroupInput'); n6.name = 'Group Input'; n6.location = (-889, 0)
n7 = _N.new('ShaderNodeMix'); n7.name = 'Mix.004'; n7.location = (123, -24)
n7.data_type = 'RGBA'
n7.blend_type = 'SUBTRACT'
n7.inputs[0].default_value = 0.6636
n8 = _N.new('ShaderNodeMix'); n8.name = 'Mix.003'; n8.location = (479, 129)
n8.data_type = 'RGBA'
n8.inputs[7].default_value = (0.001761, 0.001761, 0.001761, 1.0)
n9 = _N.new('ShaderNodeAttribute'); n9.name = 'Attribute'; n9.location = (-733, -125)
n9.attribute_name = 'UVMap'
n10 = _N.new('NodeGroupOutput'); n10.name = 'Group Output'; n10.location = (961, 66)
n11 = _N.new('ShaderNodeMath'); n11.name = 'Math'; n11.location = (0, 0)
n11.operation = 'MULTIPLY'
_L.new(n5.outputs[2], n10.inputs[0])
_L.new(n0.outputs[0], n2.inputs[0])
_L.new(n0.outputs[0], n1.inputs[0])
_L.new(n1.outputs[0], n8.inputs[0])
_L.new(n8.outputs[2], n5.inputs[0])
_L.new(n4.outputs[0], n3.inputs[0])
_L.new(n3.outputs[0], n7.inputs[7])
_L.new(n7.outputs[2], n8.inputs[6])
_L.new(n9.outputs[1], n0.inputs[0])
_L.new(n9.outputs[1], n4.inputs[0])
_L.new(n11.outputs[0], n7.inputs[6])
_L.new(n2.outputs[0], n11.inputs[0])
_L.new(n2.outputs[0], n11.inputs[1])
n10.is_active_output = True
ng_spurstreifen_kreuzung_x = bpy.data.node_groups.new('Spurstreifen Kreuzung x', 'ShaderNodeTree')
_s = ng_spurstreifen_kreuzung_x.interface.new_socket(name='Fac', in_out='OUTPUT', socket_type='NodeSocketColor')
_s.default_value = (0.0, 0.0, 0.0, 0.0)
_N = ng_spurstreifen_kreuzung_x.nodes; _L = ng_spurstreifen_kreuzung_x.links
n0 = _N.new('ShaderNodeTexVoronoi'); n0.name = 'Voronoi Texture'; n0.location = (-93, -9)
n0.inputs[2].default_value = 1000.0
n1 = _N.new('ShaderNodeValToRGB'); n1.name = 'ColorRamp.001'; n1.location = (-184, -181)
while len(n1.color_ramp.elements) > 1: n1.color_ramp.elements.remove(n1.color_ramp.elements[-1])
n1.color_ramp.elements[0].position = 0.2182; n1.color_ramp.elements[0].color = (0.0, 0.0, 0.0, 1.0)
_e = n1.color_ramp.elements.new(0.6773); _e.color = (1.0, 1.0, 1.0, 1.0)
n2 = _N.new('NodeGroupInput'); n2.name = 'Group Input'; n2.location = (-889, 0)
n3 = _N.new('ShaderNodeMix'); n3.name = 'Mix.003'; n3.location = (479, 129)
n3.data_type = 'RGBA'
n3.inputs[7].default_value = (0.001761, 0.001761, 0.001761, 1.0)
n4 = _N.new('ShaderNodeMix'); n4.name = 'Mix.004'; n4.location = (123, -24)
n4.data_type = 'RGBA'
n4.blend_type = 'SUBTRACT'
n4.inputs[0].default_value = 0.6636
n5 = _N.new('ShaderNodeTexNoise'); n5.name = 'Noise Texture'; n5.location = (-391, -217)
n5.inputs[2].default_value = 11.2
n5.inputs[3].default_value = 3.0
n5.inputs[8].default_value = 1.5
n6 = _N.new('ShaderNodeSeparateXYZ'); n6.name = 'Separate XYZ'; n6.location = (-426, -35)
n7 = _N.new('ShaderNodeValToRGB'); n7.name = 'ColorRamp.002'; n7.location = (-143, 234)
n7.width = 237
n7.color_ramp.interpolation = 'CONSTANT'
while len(n7.color_ramp.elements) > 1: n7.color_ramp.elements.remove(n7.color_ramp.elements[-1])
n7.color_ramp.elements[0].position = 0.0; n7.color_ramp.elements[0].color = (1.0, 1.0, 1.0, 1.0)
_e = n7.color_ramp.elements.new(0.01894); _e.color = (0.0, 0.0, 0.0, 1.0)
_e = n7.color_ramp.elements.new(0.1961); _e.color = (1.0, 1.0, 1.0, 1.0)
_e = n7.color_ramp.elements.new(0.3241); _e.color = (0.0, 0.0, 0.0, 1.0)
_e = n7.color_ramp.elements.new(0.449); _e.color = (1.0, 1.0, 1.0, 1.0)
_e = n7.color_ramp.elements.new(0.5571); _e.color = (0.0, 0.0, 0.0, 1.0)
_e = n7.color_ramp.elements.new(0.7012); _e.color = (1.0, 1.0, 1.0, 1.0)
_e = n7.color_ramp.elements.new(0.7951); _e.color = (0.0, 0.0, 0.0, 1.0)
_e = n7.color_ramp.elements.new(0.9002); _e.color = (1.0, 1.0, 1.0, 1.0)
n8 = _N.new('NodeGroupOutput'); n8.name = 'Group Output'; n8.location = (1504, 247)
n9 = _N.new('ShaderNodeMix'); n9.name = 'Mix.001'; n9.location = (712, 255)
n9.data_type = 'RGBA'
n9.inputs[6].default_value = (1.0, 1.0, 1.0, 1.0)
n9.inputs[7].default_value = (0.0, 0.0, 0.0, 1.0)
n10 = _N.new('ShaderNodeMix'); n10.name = 'Mix.002'; n10.location = (1206, 285)
n10.data_type = 'RGBA'
n10.inputs[7].default_value = (1.0, 1.0, 1.0, 1.0)
n11 = _N.new('ShaderNodeAttribute'); n11.name = 'Attribute'; n11.location = (-723, -98)
n11.attribute_name = 'UVMap_1'
n12 = _N.new('ShaderNodeSeparateXYZ'); n12.name = 'Separate XYZ.001'; n12.location = (582, 436)
n13 = _N.new('ShaderNodeAttribute'); n13.name = 'Attribute.001'; n13.location = (358, 434)
n13.attribute_name = 'UVMap_gesamt'
n14 = _N.new('ShaderNodeValToRGB'); n14.name = 'ColorRamp'; n14.location = (925, 477)
n14.width = 243
n14.color_ramp.interpolation = 'CONSTANT'
while len(n14.color_ramp.elements) > 1: n14.color_ramp.elements.remove(n14.color_ramp.elements[-1])
n14.color_ramp.elements[0].position = 0.0; n14.color_ramp.elements[0].color = (1.0, 1.0, 1.0, 1.0)
_e = n14.color_ramp.elements.new(0.2613); _e.color = (0.0, 0.0, 0.0, 1.0)
_e = n14.color_ramp.elements.new(0.7432); _e.color = (1.0, 1.0, 1.0, 1.0)
n15 = _N.new('ShaderNodeMath'); n15.name = 'Math'; n15.location = (0, 0)
n15.operation = 'MULTIPLY'
_L.new(n3.outputs[2], n9.inputs[0])
_L.new(n5.outputs[0], n1.inputs[0])
_L.new(n1.outputs[0], n4.inputs[7])
_L.new(n4.outputs[2], n3.inputs[6])
_L.new(n7.outputs[0], n3.inputs[0])
_L.new(n11.outputs[1], n6.inputs[0])
_L.new(n6.outputs[1], n0.inputs[0])
_L.new(n11.outputs[1], n5.inputs[0])
_L.new(n9.outputs[2], n10.inputs[6])
_L.new(n6.outputs[1], n7.inputs[0])
_L.new(n10.outputs[2], n8.inputs[0])
_L.new(n14.outputs[0], n10.inputs[0])
_L.new(n13.outputs[1], n12.inputs[0])
_L.new(n12.outputs[1], n14.inputs[0])
_L.new(n15.outputs[0], n4.inputs[6])
_L.new(n0.outputs[0], n15.inputs[0])
_L.new(n0.outputs[0], n15.inputs[1])
n8.is_active_output = True
ng_mittelstreifen_durchgehend = bpy.data.node_groups.new('Mittelstreifen durchgehend', 'ShaderNodeTree')
_s = ng_mittelstreifen_durchgehend.interface.new_socket(name='Fac', in_out='OUTPUT', socket_type='NodeSocketColor')
_s.default_value = (0.0, 0.0, 0.0, 0.0)
_s = ng_mittelstreifen_durchgehend.interface.new_socket(name='Vector', in_out='INPUT', socket_type='NodeSocketVector')
_s.min_value = -1e+04
_s.max_value = 1e+04
_N = ng_mittelstreifen_durchgehend.nodes; _L = ng_mittelstreifen_durchgehend.links
n0 = _N.new('ShaderNodeSeparateXYZ'); n0.name = 'Separate XYZ'; n0.location = (-104, -26)
n1 = _N.new('ShaderNodeValToRGB'); n1.name = 'ColorRamp'; n1.location = (104, 26)
while len(n1.color_ramp.elements) > 1: n1.color_ramp.elements.remove(n1.color_ramp.elements[-1])
n1.color_ramp.elements[0].position = 0.479; n1.color_ramp.elements[0].color = (0.0, 0.0, 0.0, 1.0)
_e = n1.color_ramp.elements.new(0.48); _e.color = (1.0, 1.0, 1.0, 1.0)
_e = n1.color_ramp.elements.new(0.519); _e.color = (1.0, 1.0, 1.0, 1.0)
_e = n1.color_ramp.elements.new(0.52); _e.color = (0.0, 0.0, 0.0, 1.0)
_e = n1.color_ramp.elements.new(0.521); _e.color = (0.0, 0.0, 0.0, 1.0)
n2 = _N.new('NodeGroupInput'); n2.name = 'Group Input'; n2.location = (-304, 0)
n3 = _N.new('NodeGroupOutput'); n3.name = 'Group Output'; n3.location = (560, -16)
_L.new(n1.outputs[0], n3.inputs[0])
_L.new(n2.outputs[0], n0.inputs[0])
_L.new(n0.outputs[0], n1.inputs[0])
n3.is_active_output = True

# ---- material node trees
mat_stra_enbelag_gestrichelte_linie.use_nodes = True; mat_stra_enbelag_gestrichelte_linie.node_tree.nodes.clear()
_N = mat_stra_enbelag_gestrichelte_linie.node_tree.nodes; _L = mat_stra_enbelag_gestrichelte_linie.node_tree.links
n0 = _N.new('ShaderNodeTexCoord'); n0.name = 'Texture Coordinate'; n0.location = (-2622, -246)
n1 = _N.new('NodeReroute'); n1.name = 'Reroute.003'; n1.location = (-2268, -322)
n1.width = 16
n1.socket_idname = 'NodeSocketVector'
n2 = _N.new('NodeReroute'); n2.name = 'Reroute.005'; n2.location = (-2276, -754)
n2.width = 16
n2.socket_idname = 'NodeSocketVector'
n3 = _N.new('ShaderNodeGroup'); n3.name = 'Group'; n3.location = (-2173, -649)
n3.width = 218
n3.node_tree = ng_strassenoberflaeche
n3.inputs[1].default_value = 0.1
n3.inputs[2].default_value = 400.0
n4 = _N.new('ShaderNodeRGB'); n4.name = 'RGB.002'; n4.location = (-2556, -980)
n4.outputs[0].default_value = (0.03631, 0.03631, 0.03631, 1.0)
n5 = _N.new('ShaderNodeRGB'); n5.name = 'RGB.003'; n5.location = (-2555, -784)
n5.outputs[0].default_value = (0.7002, 0.7678, 0.6362, 1.0)
n6 = _N.new('NodeReroute'); n6.name = 'Reroute.004'; n6.location = (-2254, 178)
n6.width = 16
n6.socket_idname = 'NodeSocketVector'
n7 = _N.new('NodeReroute'); n7.name = 'Reroute.002'; n7.location = (-1438, 174)
n7.width = 16
n7.socket_idname = 'NodeSocketVector'
n8 = _N.new('NodeReroute'); n8.name = 'Reroute'; n8.location = (-1735, -608)
n8.width = 16
n9 = _N.new('NodeReroute'); n9.name = 'Reroute.001'; n9.location = (-1739, -708)
n9.width = 16
n10 = _N.new('ShaderNodeInvert'); n10.name = 'Invert'; n10.location = (-1695, -453)
n10.inputs[0].default_value = 0.3545
n11 = _N.new('NodeReroute'); n11.name = 'Reroute.006'; n11.location = (-1536, -604)
n11.width = 16
n12 = _N.new('ShaderNodeMix'); n12.name = 'Mix.001'; n12.location = (-1451, -347)
n12.data_type = 'RGBA'
n12.blend_type = 'MULTIPLY'
n13 = _N.new('ShaderNodeMix'); n13.name = 'Mix.002'; n13.location = (-469, 13)
n13.data_type = 'RGBA'
n13.inputs[7].default_value = (1.0, 0.7308, 0.0, 1.0)
n14 = _N.new('ShaderNodeMix'); n14.name = 'Mix'; n14.location = (-154, 356)
n14.data_type = 'RGBA'
n14.inputs[6].default_value = (0.3793, 0.3793, 0.3793, 1.0)
n15 = _N.new('ShaderNodeBsdfDiffuse'); n15.name = 'Diffuse BSDF'; n15.location = (35, 375)
n16 = _N.new('ShaderNodeMixShader'); n16.name = 'Mix Shader'; n16.location = (567, 249)
n16.inputs[0].default_value = 0.1
n17 = _N.new('ShaderNodeMath'); n17.name = 'Math'; n17.location = (-81, -623)
n17.operation = 'MULTIPLY'
n17.inputs[1].default_value = 0.3
n18 = _N.new('ShaderNodeOutputMaterial'); n18.name = 'Material Output'; n18.location = (905, -120)
n19 = _N.new('ShaderNodeGroup'); n19.name = 'Group.002'; n19.location = (-946, -227)
n19.label = 'Schmutzflecken'
n19.width = 224
n19.node_tree = ng_schmutzflecken
n19.inputs[2].default_value = (0.1351, 0.03535, 0.0003274, 1.0)
n20 = _N.new('ShaderNodeGroup'); n20.name = 'Group.001'; n20.location = (-1240, 135)
n20.width = 220
n20.node_tree = ng_mittelstreifen_gestreift
n21 = _N.new('ShaderNodeGroup'); n21.name = 'Group.003'; n21.location = (-1235, 292)
n21.label = 'Seitenstreifen'
n21.width = 202
n21.node_tree = ng_seitenstreifen
n22 = _N.new('ShaderNodeBsdfAnisotropic'); n22.name = 'Glossy BSDF.001'; n22.location = (-470, -294)
n22.distribution = 'GGX'
n22.inputs[0].default_value = (1.0, 0.9747, 0.9009, 1.0)
n22.inputs[1].default_value = 0.0
n23 = _N.new('ShaderNodeBsdfAnisotropic'); n23.name = 'Glossy BSDF'; n23.location = (-472, -453)
n23.distribution = 'GGX'
n23.inputs[0].default_value = (1.0, 1.0, 1.0, 1.0)
n23.inputs[1].default_value = 0.5477
n24 = _N.new('ShaderNodeMixShader'); n24.name = 'Mix Shader.001'; n24.location = (-83, -201)
n25 = _N.new('ShaderNodeGroup'); n25.name = 'Group.004'; n25.location = (-1934, -377)
n25.width = 213
n25.node_tree = ng_spurstreifen
n26 = _N.new('ShaderNodeDisplacement'); n26.name = 'Displacement'; n26.location = (0, 0)
n26.inputs[1].default_value = 0.0
n26.inputs[2].default_value = 0.1
_L.new(n2.outputs[0], n3.inputs[0])
_L.new(n20.outputs[0], n13.inputs[0])
_L.new(n15.outputs[0], n16.inputs[1])
_L.new(n23.outputs[0], n24.inputs[2])
_L.new(n7.outputs[0], n20.inputs[0])
_L.new(n3.outputs[0], n17.inputs[0])
_L.new(n7.outputs[0], n21.inputs[0])
_L.new(n13.outputs[2], n14.inputs[7])
_L.new(n14.outputs[2], n15.inputs[0])
_L.new(n21.outputs[0], n14.inputs[0])
_L.new(n1.outputs[0], n19.inputs[0])
_L.new(n19.outputs[0], n13.inputs[6])
_L.new(n12.outputs[2], n19.inputs[1])
_L.new(n24.outputs[0], n16.inputs[2])
_L.new(n19.outputs[1], n24.inputs[0])
_L.new(n22.outputs[0], n24.inputs[1])
_L.new(n0.outputs[2], n1.inputs[0])
_L.new(n1.outputs[0], n6.inputs[0])
_L.new(n1.outputs[0], n2.inputs[0])
_L.new(n5.outputs[0], n3.inputs[3])
_L.new(n4.outputs[0], n3.inputs[4])
_L.new(n16.outputs[0], n18.inputs[0])
_L.new(n25.outputs[0], n12.inputs[0])
_L.new(n11.outputs[0], n12.inputs[7])
_L.new(n3.outputs[1], n9.inputs[0])
_L.new(n8.outputs[0], n10.inputs[1])
_L.new(n10.outputs[0], n12.inputs[6])
_L.new(n6.outputs[0], n7.inputs[0])
_L.new(n9.outputs[0], n8.inputs[0])
_L.new(n8.outputs[0], n11.inputs[0])
_L.new(n17.outputs[0], n26.inputs[0])
_L.new(n26.outputs[0], n18.inputs[2])
n18.is_active_output = True
mat_stra_enbelag_gestrichelte_linie_kreuzung_neu.use_nodes = True; mat_stra_enbelag_gestrichelte_linie_kreuzung_neu.node_tree.nodes.clear()
_N = mat_stra_enbelag_gestrichelte_linie_kreuzung_neu.node_tree.nodes; _L = mat_stra_enbelag_gestrichelte_linie_kreuzung_neu.node_tree.links
n0 = _N.new('NodeFrame'); n0.name = 'DISPLACEMENT'; n0.location = (-1231, -1516)
n0.label = 'DISPLACEMENT'
n0.width = 325
n0.shrink = False
n1 = _N.new('NodeFrame'); n1.name = 'Schmutzflecken'; n1.location = (-2326, -545)
n1.label = 'SCHMUTZFLECKEN'
n1.width = 894
n1.shrink = False
n1.label_size = 40
n2 = _N.new('NodeFrame'); n2.name = 'Seitenstreifen+Zebrastreifen'; n2.location = (-2588, 1649)
n2.label = 'SEITENSTREIFEN+ZEBRASTREIFEN'
n2.width = 1635
n2.shrink = False
n2.label_size = 40
n3 = _N.new('NodeFrame'); n3.name = 'MITTELSTRICHE'; n3.location = (-2494, 54)
n3.label = 'MITTELSTRICHE'
n3.width = 1243
n3.label_size = 40
n4 = _N.new('NodeFrame'); n4.name = 'STRASSENBELAG'; n4.location = (-3154, -1206)
n4.label = 'STRASSENBELAG'
n4.width = 1781
n4.shrink = False
n4.label_size = 40
n5 = _N.new('NodeReroute'); n5.name = 'Reroute.011'; n5.location = (-2693, -2040)
n5.width = 16
n6 = _N.new('NodeReroute'); n6.name = 'Reroute.010'; n6.location = (-2661, -2009)
n6.width = 16
n7 = _N.new('NodeReroute'); n7.name = 'Reroute.006'; n7.location = (-2663, -1546)
n7.width = 16
n8 = _N.new('NodeReroute'); n8.name = 'Reroute.008'; n8.location = (-1319, -1768)
n8.width = 16
n9 = _N.new('NodeReroute'); n9.name = 'Reroute.009'; n9.location = (-1314, -1594)
n9.width = 16
n10 = _N.new('NodeReroute'); n10.name = 'Reroute.015'; n10.location = (-836, -1694)
n10.width = 16
n10.socket_idname = 'NodeSocketFloat'
n11 = _N.new('NodeReroute'); n11.name = 'Reroute.013'; n11.location = (-1253, -1767)
n11.width = 16
n12 = _N.new('ShaderNodeMath'); n12.name = 'Math'; n12.location = (100, -143)
n12.operation = 'MULTIPLY'
n12.inputs[1].default_value = 0.3
n13 = _N.new('NodeReroute'); n13.name = 'Reroute.023'; n13.location = (-1318, -1021)
n13.width = 16
n14 = _N.new('ShaderNodeAttribute'); n14.name = 'Attribute.004'; n14.location = (111, -67)
n14.width = 171
n14.attribute_name = 'UVMap_gesamt'
n15 = _N.new('ShaderNodeMapping'); n15.name = 'Mapping'; n15.location = (372, -122)
n15.hide = True
n15.inputs[3].default_value = (1.0, 2.0, 1.0)
n16 = _N.new('NodeReroute'); n16.name = 'Reroute.022'; n16.location = (295, -360)
n16.width = 16
n17 = _N.new('NodeReroute'); n17.name = 'Reroute.020'; n17.location = (294, -471)
n17.width = 16
n18 = _N.new('NodeReroute'); n18.name = 'Reroute.019'; n18.location = (82, -473)
n18.width = 16
n19 = _N.new('NodeReroute'); n19.name = 'Reroute.021'; n19.location = (84, -382)
n19.width = 16
n20 = _N.new('ShaderNodeInvert'); n20.name = 'Invert.001'; n20.location = (115, -306)
n20.inputs[0].default_value = 0.355
n21 = _N.new('ShaderNodeMix'); n21.name = 'Mix.004'; n21.location = (347, -211)
n21.data_type = 'RGBA'
n21.blend_type = 'MULTIPLY'
n21.inputs[0].default_value = 1.0
n22 = _N.new('NodeReroute'); n22.name = 'Reroute.016'; n22.location = (-1327, -669)
n22.width = 16
n23 = _N.new('NodeReroute'); n23.name = 'Reroute.024'; n23.location = (-1329, -444)
n23.width = 16
n24 = _N.new('NodeReroute'); n24.name = 'Reroute.018'; n24.location = (-1937, -441)
n24.width = 16
n25 = _N.new('NodeReroute'); n25.name = 'Reroute.017'; n25.location = (-1183, -13)
n25.width = 16
n26 = _N.new('ShaderNodeMix'); n26.name = 'Mix.010'; n26.location = (994, -804)
n26.data_type = 'RGBA'
n26.inputs[7].default_value = (0.0009569, 0.0009569, 0.0009569, 1.0)
n27 = _N.new('ShaderNodeValToRGB'); n27.name = 'ColorRamp.004'; n27.location = (619, -1026)
n27.width = 253
n27.color_ramp.interpolation = 'CONSTANT'
while len(n27.color_ramp.elements) > 1: n27.color_ramp.elements.remove(n27.color_ramp.elements[-1])
n27.color_ramp.elements[0].position = 0.0; n27.color_ramp.elements[0].color = (0.0, 0.0, 0.0, 1.0)
_e = n27.color_ramp.elements.new(0.2718); _e.color = (1.0, 1.0, 1.0, 1.0)
_e = n27.color_ramp.elements.new(0.292); _e.color = (0.0, 0.0, 0.0, 1.0)
_e = n27.color_ramp.elements.new(0.312); _e.color = (1.0, 1.0, 1.0, 1.0)
_e = n27.color_ramp.elements.new(0.333); _e.color = (0.0, 0.0, 0.0, 1.0)
_e = n27.color_ramp.elements.new(0.353); _e.color = (1.0, 1.0, 1.0, 1.0)
_e = n27.color_ramp.elements.new(0.373); _e.color = (0.0, 0.0, 0.0, 1.0)
_e = n27.color_ramp.elements.new(0.393); _e.color = (1.0, 1.0, 1.0, 1.0)
_e = n27.color_ramp.elements.new(0.413); _e.color = (0.0, 0.0, 0.0, 1.0)
_e = n27.color_ramp.elements.new(0.433); _e.color = (1.0, 1.0, 1.0, 1.0)
_e = n27.color_ramp.elements.new(0.453); _e.color = (0.0, 0.0, 0.0, 1.0)
_e = n27.color_ramp.elements.new(0.473); _e.color = (1.0, 1.0, 1.0, 1.0)
_e = n27.color_ramp.elements.new(0.493); _e.color = (0.0, 0.0, 0.0, 1.0)
_e = n27.color_ramp.elements.new(0.513); _e.color = (1.0, 1.0, 1.0, 1.0)
_e = n27.color_ramp.elements.new(0.533); _e.color = (0.0, 0.0, 0.0, 1.0)
_e = n27.color_ramp.elements.new(0.553); _e.color = (1.0, 1.0, 1.0, 1.0)
_e = n27.color_ramp.elements.new(0.573); _e.color = (0.0, 0.0, 0.0, 1.0)
_e = n27.color_ramp.elements.new(0.593); _e.color = (1.0, 1.0, 1.0, 1.0)
_e = n27.color_ramp.elements.new(0.613); _e.color = (0.0, 0.0, 0.0, 1.0)
_e = n27.color_ramp.elements.new(0.633); _e.color = (1.0, 1.0, 1.0, 1.0)
_e = n27.color_ramp.elements.new(0.653); _e.color = (0.0, 0.0, 0.0, 1.0)
_e = n27.color_ramp.elements.new(0.673); _e.color = (1.0, 1.0, 1.0, 1.0)
_e = n27.color_ramp.elements.new(0.693); _e.color = (0.0, 0.0, 0.0, 1.0)
_e = n27.color_ramp.elements.new(0.713); _e.color = (1.0, 1.0, 1.0, 1.0)
n28 = _N.new('ShaderNodeMix'); n28.name = 'Mix.008'; n28.location = (669, -580)
n28.data_type = 'RGBA'
n28.inputs[7].default_value = (0.3526, 0.3526, 0.3526, 1.0)
n29 = _N.new('ShaderNodeValToRGB'); n29.name = 'ColorRamp.003'; n29.location = (631, -785)
n29.color_ramp.interpolation = 'CONSTANT'
while len(n29.color_ramp.elements) > 1: n29.color_ramp.elements.remove(n29.color_ramp.elements[-1])
n29.color_ramp.elements[0].position = 0.0; n29.color_ramp.elements[0].color = (0.0, 0.0, 0.0, 1.0)
_e = n29.color_ramp.elements.new(0.2591); _e.color = (1.0, 1.0, 1.0, 1.0)
_e = n29.color_ramp.elements.new(0.3182); _e.color = (0.0, 0.0, 0.0, 1.0)
_e = n29.color_ramp.elements.new(0.675); _e.color = (1.0, 1.0, 1.0, 1.0)
_e = n29.color_ramp.elements.new(0.7375); _e.color = (0.0, 0.0, 0.0, 1.0)
n30 = _N.new('NodeReroute'); n30.name = 'Reroute.026'; n30.location = (572, -709)
n30.width = 16
n31 = _N.new('ShaderNodeValToRGB'); n31.name = 'ColorRamp.006'; n31.location = (642, -78)
n31.width = 306
n31.color_ramp.interpolation = 'CONSTANT'
while len(n31.color_ramp.elements) > 1: n31.color_ramp.elements.remove(n31.color_ramp.elements[-1])
n31.color_ramp.elements[0].position = 0.0; n31.color_ramp.elements[0].color = (1.0, 1.0, 1.0, 1.0)
_e = n31.color_ramp.elements.new(0.1316); _e.color = (0.0, 0.0, 0.0, 1.0)
_e = n31.color_ramp.elements.new(0.2272); _e.color = (1.0, 1.0, 1.0, 1.0)
_e = n31.color_ramp.elements.new(0.7689); _e.color = (0.0, 0.0, 0.0, 1.0)
_e = n31.color_ramp.elements.new(0.877); _e.color = (1.0, 1.0, 1.0, 1.0)
n32 = _N.new('ShaderNodeSeparateXYZ'); n32.name = 'Separate XYZ.002'; n32.location = (381, -1057)
n33 = _N.new('ShaderNodeAttribute'); n33.name = 'Attribute.009'; n33.location = (150, -1069)
n33.width = 188
n33.attribute_name = 'UVMap_gesamt'
n34 = _N.new('ShaderNodeValToRGB'); n34.name = 'ColorRamp.005'; n34.location = (637, -330)
n34.width = 305
n34.color_ramp.interpolation = 'CONSTANT'
while len(n34.color_ramp.elements) > 1: n34.color_ramp.elements.remove(n34.color_ramp.elements[-1])
n34.color_ramp.elements[0].position = 0.0; n34.color_ramp.elements[0].color = (0.0, 0.0, 0.0, 1.0)
_e = n34.color_ramp.elements.new(0.3404); _e.color = (1.0, 1.0, 1.0, 1.0)
_e = n34.color_ramp.elements.new(0.346); _e.color = (0.0, 0.0, 0.0, 1.0)
_e = n34.color_ramp.elements.new(0.3616); _e.color = (1.0, 1.0, 1.0, 1.0)
_e = n34.color_ramp.elements.new(0.378); _e.color = (0.0, 0.0, 0.0, 1.0)
_e = n34.color_ramp.elements.new(0.394); _e.color = (1.0, 1.0, 1.0, 1.0)
_e = n34.color_ramp.elements.new(0.41); _e.color = (0.0, 0.0, 0.0, 1.0)
_e = n34.color_ramp.elements.new(0.426); _e.color = (1.0, 1.0, 1.0, 1.0)
_e = n34.color_ramp.elements.new(0.442); _e.color = (0.0, 0.0, 0.0, 1.0)
_e = n34.color_ramp.elements.new(0.458); _e.color = (1.0, 1.0, 1.0, 1.0)
_e = n34.color_ramp.elements.new(0.474); _e.color = (0.0, 0.0, 0.0, 1.0)
_e = n34.color_ramp.elements.new(0.49); _e.color = (1.0, 1.0, 1.0, 1.0)
_e = n34.color_ramp.elements.new(0.506); _e.color = (0.0, 0.0, 0.0, 1.0)
_e = n34.color_ramp.elements.new(0.522); _e.color = (1.0, 1.0, 1.0, 1.0)
_e = n34.color_ramp.elements.new(0.538); _e.color = (0.0, 0.0, 0.0, 1.0)
_e = n34.color_ramp.elements.new(0.554); _e.color = (1.0, 1.0, 1.0, 1.0)
_e = n34.color_ramp.elements.new(0.57); _e.color = (0.0, 0.0, 0.0, 1.0)
_e = n34.color_ramp.elements.new(0.586); _e.color = (1.0, 1.0, 1.0, 1.0)
_e = n34.color_ramp.elements.new(0.602); _e.color = (0.0, 0.0, 0.0, 1.0)
_e = n34.color_ramp.elements.new(0.618); _e.color = (1.0, 1.0, 1.0, 1.0)
_e = n34.color_ramp.elements.new(0.634); _e.color = (0.0, 0.0, 0.0, 1.0)
_e = n34.color_ramp.elements.new(0.65); _e.color = (1.0, 1.0, 1.0, 1.0)
n35 = _N.new('ShaderNodeMix'); n35.name = 'Mix.012'; n35.location = (1074, -135)
n35.data_type = 'RGBA'
n35.inputs[7].default_value = (0.0, 0.0, 0.0, 1.0)
n36 = _N.new('ShaderNodeMix'); n36.name = 'Mix.009'; n36.location = (1229, -490)
n36.data_type = 'RGBA'
n36.inputs[7].default_value = (1.0, 1.0, 1.0, 1.0)
n37 = _N.new('ShaderNodeMix'); n37.name = 'Mix.011'; n37.location = (1465, -309)
n37.data_type = 'RGBA'
n37.inputs[7].default_value = (1.0, 1.0, 1.0, 1.0)
n38 = _N.new('ShaderNodeGroup'); n38.name = 'Group.008'; n38.location = (272, -650)
n38.label = 'Seitenstreifen'
n38.width = 276
n38.node_tree = ng_seitenstreifen_kreuzung_neu
n39 = _N.new('ShaderNodeAttribute'); n39.name = 'Attribute.008'; n39.location = (34, -677)
n39.width = 188
n39.attribute_name = 'UVMap_gesamt'
n40 = _N.new('ShaderNodeAttribute'); n40.name = 'Attribute.010'; n40.location = (56, -351)
n40.width = 188
n40.attribute_name = 'UVMap_gesamt'
n41 = _N.new('ShaderNodeSeparateXYZ'); n41.name = 'Separate XYZ.003'; n41.location = (282, -310)
n42 = _N.new('NodeReroute'); n42.name = 'Reroute.028'; n42.location = (-1186, 290)
n42.width = 16
n43 = _N.new('NodeReroute'); n43.name = 'Reroute.027'; n43.location = (-2003, 289)
n43.width = 16
n44 = _N.new('NodeReroute'); n44.name = 'Reroute.012'; n44.location = (559, -349)
n44.width = 16
n45 = _N.new('NodeReroute'); n45.name = 'Reroute.014'; n45.location = (559, -160)
n45.width = 16
n46 = _N.new('ShaderNodeGroup'); n46.name = 'Group.006'; n46.location = (203, -290)
n46.width = 290
n46.node_tree = ng_mittelstreifen_gestreift_kreuzung_x
n47 = _N.new('ShaderNodeMix'); n47.name = 'Mix.005'; n47.location = (823, -219)
n47.data_type = 'RGBA'
n47.inputs[7].default_value = (1.0, 0.7308, 0.0, 1.0)
n48 = _N.new('ShaderNodeAttribute'); n48.name = 'Attribute.002'; n48.location = (37, -113)
n48.attribute_name = 'UVMap'
n49 = _N.new('ShaderNodeGroup'); n49.name = 'Group.004'; n49.location = (219, -105)
n49.width = 276
n49.node_tree = ng_mittelstreifen_gestreift_kreuzung_y
n50 = _N.new('ShaderNodeMix'); n50.name = 'Mix.006'; n50.location = (823, -32)
n50.data_type = 'RGBA'
n50.inputs[7].default_value = (1.0, 0.7308, 0.0, 1.0)
n51 = _N.new('ShaderNodeMix'); n51.name = 'Mix.007'; n51.location = (1073, -30)
n51.data_type = 'RGBA'
n51.blend_type = 'SCREEN'
n51.inputs[0].default_value = 1.0
n52 = _N.new('ShaderNodeAttribute'); n52.name = 'Attribute.003'; n52.location = (30, -287)
n52.attribute_name = 'UVMap_1'
n53 = _N.new('NodeReroute'); n53.name = 'Reroute.030'; n53.location = (-1327, -691)
n53.width = 16
n54 = _N.new('ShaderNodeGroup'); n54.name = 'Group.007'; n54.location = (596, -89)
n54.label = 'Schmutzflecken'
n54.width = 224
n54.node_tree = ng_schmutzflecken
n54.inputs[2].default_value = (0.1591, 0.1188, 0.09622, 1.0)
n55 = _N.new('ShaderNodeMixShader'); n55.name = 'Mix Shader.002'; n55.location = (-484, -633)
n56 = _N.new('NodeReroute'); n56.name = 'Reroute.001'; n56.location = (460, -527)
n56.width = 16
n57 = _N.new('ShaderNodeRGB'); n57.name = 'RGB.002'; n57.location = (191, -494)
n57.outputs[0].default_value = (0.03631, 0.03631, 0.03631, 1.0)
n58 = _N.new('ShaderNodeRGB'); n58.name = 'RGB.003'; n58.location = (193, -305)
n58.outputs[0].default_value = (0.7002, 0.7678, 0.6362, 1.0)
n59 = _N.new('NodeReroute'); n59.name = 'Reroute.005'; n59.location = (1513, -566)
n59.width = 16
n60 = _N.new('ShaderNodeValToRGB'); n60.name = 'ColorRamp.001'; n60.location = (1055, -295)
n60.color_ramp.interpolation = 'CONSTANT'
while len(n60.color_ramp.elements) > 1: n60.color_ramp.elements.remove(n60.color_ramp.elements[-1])
n60.color_ramp.elements[0].position = 0.0; n60.color_ramp.elements[0].color = (0.0, 0.0, 0.0, 1.0)
_e = n60.color_ramp.elements.new(0.3318); _e.color = (1.0, 1.0, 1.0, 1.0)
_e = n60.color_ramp.elements.new(0.6659); _e.color = (0.0, 0.0, 0.0, 1.0)
n61 = _N.new('ShaderNodeSeparateXYZ'); n61.name = 'Separate XYZ.001'; n61.location = (896, -371)
n62 = _N.new('ShaderNodeMath'); n62.name = 'Math.003'; n62.location = (1357, -202)
n62.operation = 'MULTIPLY'
n63 = _N.new('ShaderNodeMix'); n63.name = 'Mix.003'; n63.location = (1576, -354)
n63.data_type = 'RGBA'
n63.blend_type = 'ADD'
n63.inputs[0].default_value = 1.0
n64 = _N.new('ShaderNodeValToRGB'); n64.name = 'ColorRamp'; n64.location = (876, -796)
n64.color_ramp.interpolation = 'CONSTANT'
while len(n64.color_ramp.elements) > 1: n64.color_ramp.elements.remove(n64.color_ramp.elements[-1])
n64.color_ramp.elements[0].position = 0.0; n64.color_ramp.elements[0].color = (0.0, 0.0, 0.0, 1.0)
_e = n64.color_ramp.elements.new(0.25); _e.color = (1.0, 1.0, 1.0, 1.0)
_e = n64.color_ramp.elements.new(0.7523); _e.color = (0.0, 0.0, 0.0, 1.0)
n65 = _N.new('ShaderNodeMath'); n65.name = 'Math.004'; n65.location = (1229, -801)
n65.operation = 'MULTIPLY'
n66 = _N.new('ShaderNodeMath'); n66.name = 'Math.002'; n66.location = (1407, -585)
n66.operation = 'MULTIPLY'
n67 = _N.new('ShaderNodeSeparateXYZ'); n67.name = 'Separate XYZ'; n67.location = (655, -944)
n68 = _N.new('ShaderNodeAttribute'); n68.name = 'Attribute.006'; n68.location = (290, -995)
n68.width = 220
n68.attribute_name = 'UVMap_gesamt'
n69 = _N.new('ShaderNodeValToRGB'); n69.name = 'ColorRamp.002'; n69.location = (865, -1058)
n69.color_ramp.interpolation = 'CONSTANT'
while len(n69.color_ramp.elements) > 1: n69.color_ramp.elements.remove(n69.color_ramp.elements[-1])
n69.color_ramp.elements[0].position = 0.009091; n69.color_ramp.elements[0].color = (1.0, 1.0, 1.0, 1.0)
_e = n69.color_ramp.elements.new(0.3318); _e.color = (0.0, 0.0, 0.0, 1.0)
_e = n69.color_ramp.elements.new(0.6659); _e.color = (1.0, 1.0, 1.0, 1.0)
n70 = _N.new('ShaderNodeAttribute'); n70.name = 'Attribute.005'; n70.location = (608, -585)
n70.width = 220
n70.attribute_name = 'UVMap_1'
n71 = _N.new('ShaderNodeAttribute'); n71.name = 'Attribute.007'; n71.location = (618, -444)
n71.width = 220
n71.attribute_name = 'UVMap_gesamt'
n72 = _N.new('NodeReroute'); n72.name = 'Reroute.025'; n72.location = (613, -374)
n72.width = 16
n73 = _N.new('ShaderNodeGroup'); n73.name = 'Group'; n73.location = (914, -77)
n73.width = 340
n73.node_tree = ng_strassenoberflaeche_kreuzung_y
n73.inputs[0].default_value = 0.5
n73.inputs[1].default_value = 500.0
n74 = _N.new('ShaderNodeGroup'); n74.name = 'Group.005'; n74.location = (893, -535)
n74.width = 340
n74.node_tree = ng_strassenoberflaeche_kreuzung_x
n74.inputs[1].default_value = 0.5
n74.inputs[2].default_value = 500.0
n75 = _N.new('NodeReroute'); n75.name = 'Reroute.029'; n75.location = (-862, 1306)
n75.width = 16
n76 = _N.new('ShaderNodeOutputMaterial'); n76.name = 'Material Output'; n76.location = (1757, -621)
n77 = _N.new('ShaderNodeBsdfAnisotropic'); n77.name = 'Glossy BSDF.002'; n77.location = (-939, -730)
n77.distribution = 'GGX'
n77.inputs[0].default_value = (1.0, 0.9747, 0.9009, 1.0)
n77.inputs[1].default_value = 0.0
n78 = _N.new('ShaderNodeBsdfDiffuse'); n78.name = 'Diffuse BSDF.001'; n78.location = (291, 1399)
n78.width = 161
n79 = _N.new('ShaderNodeGroup'); n79.name = 'Group.001'; n79.location = (-848, 1586)
n79.width = 305
n79.node_tree = ng_spurstreifen_kreuzung_y
n80 = _N.new('ShaderNodeMix'); n80.name = 'Mix'; n80.location = (-403, 1398)
n80.data_type = 'RGBA'
n81 = _N.new('ShaderNodeInvert'); n81.name = 'Invert'; n81.location = (-711, 1231)
n81.inputs[0].default_value = 0.355
n82 = _N.new('ShaderNodeInvert'); n82.name = 'Invert.002'; n82.location = (-114, 1265)
n82.inputs[0].default_value = 0.355
n83 = _N.new('ShaderNodeMix'); n83.name = 'Mix.001'; n83.location = (101, 1403)
n83.data_type = 'RGBA'
n84 = _N.new('NodeReroute'); n84.name = 'Reroute.002'; n84.location = (419, -121)
n84.width = 16
n84.socket_idname = 'NodeSocketShader'
n85 = _N.new('ShaderNodeGroup'); n85.name = 'Group.002'; n85.location = (-290, 1562)
n85.width = 305
n85.node_tree = ng_spurstreifen_kreuzung_x
n86 = _N.new('ShaderNodeBsdfAnisotropic'); n86.name = 'Glossy BSDF.003'; n86.location = (-936, -880)
n86.distribution = 'GGX'
n86.inputs[0].default_value = (1.0, 1.0, 1.0, 1.0)
n86.inputs[1].default_value = 0.5477
n87 = _N.new('NodeReroute'); n87.name = 'Reroute.032'; n87.location = (-985, -691)
n87.width = 16
n88 = _N.new('ShaderNodeMixShader'); n88.name = 'Mix Shader.003'; n88.location = (719, 139)
n88.inputs[0].default_value = 0.1
n89 = _N.new('NodeReroute'); n89.name = 'Reroute'; n89.location = (599, 202)
n89.width = 16
n89.socket_idname = 'NodeSocketShader'
n90 = _N.new('ShaderNodeDisplacement'); n90.name = 'Displacement'; n90.location = (0, 0)
n90.inputs[1].default_value = 0.0
n90.inputs[2].default_value = 0.1
n12.parent = n0
n14.parent = n1
n15.parent = n1
n16.parent = n1
n17.parent = n1
n18.parent = n1
n19.parent = n1
n20.parent = n1
n21.parent = n1
n26.parent = n2
n27.parent = n2
n28.parent = n2
n29.parent = n2
n30.parent = n2
n31.parent = n2
n32.parent = n2
n33.parent = n2
n34.parent = n2
n35.parent = n2
n36.parent = n2
n37.parent = n2
n38.parent = n2
n39.parent = n2
n40.parent = n2
n41.parent = n2
n44.parent = n3
n45.parent = n3
n46.parent = n3
n47.parent = n3
n48.parent = n3
n49.parent = n3
n50.parent = n3
n51.parent = n3
n52.parent = n3
n54.parent = n1
n56.parent = n4
n57.parent = n4
n58.parent = n4
n59.parent = n4
n60.parent = n4
n61.parent = n4
n62.parent = n4
n63.parent = n4
n64.parent = n4
n65.parent = n4
n66.parent = n4
n67.parent = n4
n68.parent = n4
n69.parent = n4
n70.parent = n4
n71.parent = n4
n72.parent = n4
n73.parent = n4
n74.parent = n4
_L.new(n11.outputs[0], n12.inputs[0])
_L.new(n7.outputs[0], n73.inputs[2])
_L.new(n72.outputs[0], n73.inputs[3])
_L.new(n57.outputs[0], n56.inputs[0])
_L.new(n5.outputs[0], n74.inputs[4])
_L.new(n58.outputs[0], n7.inputs[0])
_L.new(n6.outputs[0], n74.inputs[3])
_L.new(n68.outputs[1], n67.inputs[0])
_L.new(n74.outputs[1], n66.inputs[0])
_L.new(n67.outputs[1], n64.inputs[0])
_L.new(n73.outputs[1], n62.inputs[0])
_L.new(n71.outputs[1], n61.inputs[0])
_L.new(n60.outputs[0], n62.inputs[1])
_L.new(n61.outputs[0], n60.inputs[0])
_L.new(n62.outputs[0], n63.inputs[6])
_L.new(n66.outputs[0], n63.inputs[7])
_L.new(n64.outputs[0], n65.inputs[0])
_L.new(n65.outputs[0], n66.inputs[1])
_L.new(n67.outputs[0], n69.inputs[0])
_L.new(n69.outputs[0], n65.inputs[1])
_L.new(n7.outputs[0], n6.inputs[0])
_L.new(n56.outputs[0], n5.inputs[0])
_L.new(n63.outputs[2], n9.inputs[0])
_L.new(n12.outputs[0], n10.inputs[0])
_L.new(n74.outputs[0], n59.inputs[0])
_L.new(n59.outputs[0], n8.inputs[0])
_L.new(n8.outputs[0], n11.inputs[0])
_L.new(n48.outputs[1], n49.inputs[0])
_L.new(n52.outputs[1], n46.inputs[0])
_L.new(n46.outputs[0], n47.inputs[0])
_L.new(n49.outputs[0], n50.inputs[0])
_L.new(n50.outputs[2], n51.inputs[6])
_L.new(n47.outputs[2], n51.inputs[7])
_L.new(n51.outputs[2], n25.inputs[0])
_L.new(n20.outputs[0], n21.inputs[6])
_L.new(n19.outputs[0], n20.inputs[1])
_L.new(n17.outputs[0], n18.inputs[0])
_L.new(n13.outputs[0], n17.inputs[0])
_L.new(n16.outputs[0], n21.inputs[7])
_L.new(n18.outputs[0], n19.inputs[0])
_L.new(n17.outputs[0], n16.inputs[0])
_L.new(n21.outputs[2], n54.inputs[1])
_L.new(n14.outputs[1], n15.inputs[0])
_L.new(n15.outputs[0], n54.inputs[0])
_L.new(n9.outputs[0], n13.inputs[0])
_L.new(n54.outputs[0], n22.inputs[0])
_L.new(n22.outputs[0], n23.inputs[0])
_L.new(n23.outputs[0], n24.inputs[0])
_L.new(n24.outputs[0], n44.inputs[0])
_L.new(n44.outputs[0], n45.inputs[0])
_L.new(n45.outputs[0], n50.inputs[6])
_L.new(n44.outputs[0], n47.inputs[6])
_L.new(n56.outputs[0], n72.inputs[0])
_L.new(n39.outputs[1], n38.inputs[0])
_L.new(n28.outputs[2], n36.inputs[6])
_L.new(n30.outputs[0], n28.inputs[6])
_L.new(n38.outputs[0], n28.inputs[0])
_L.new(n43.outputs[0], n30.inputs[0])
_L.new(n42.outputs[0], n43.inputs[0])
_L.new(n25.outputs[0], n42.inputs[0])
_L.new(n33.outputs[1], n32.inputs[0])
_L.new(n36.outputs[2], n37.inputs[6])
_L.new(n32.outputs[0], n29.inputs[0])
_L.new(n29.outputs[0], n26.inputs[6])
_L.new(n32.outputs[1], n27.inputs[0])
_L.new(n26.outputs[2], n36.inputs[0])
_L.new(n27.outputs[0], n26.inputs[0])
_L.new(n75.outputs[0], n80.inputs[7])
_L.new(n34.outputs[0], n35.inputs[6])
_L.new(n41.outputs[0], n34.inputs[0])
_L.new(n40.outputs[1], n41.inputs[0])
_L.new(n41.outputs[1], n31.inputs[0])
_L.new(n35.outputs[2], n37.inputs[0])
_L.new(n31.outputs[0], n35.inputs[0])
_L.new(n37.outputs[2], n75.inputs[0])
_L.new(n86.outputs[0], n55.inputs[2])
_L.new(n77.outputs[0], n55.inputs[1])
_L.new(n88.outputs[0], n76.inputs[0])
_L.new(n87.outputs[0], n55.inputs[0])
_L.new(n54.outputs[1], n53.inputs[0])
_L.new(n53.outputs[0], n87.inputs[0])
_L.new(n70.outputs[1], n74.inputs[0])
_L.new(n79.outputs[0], n80.inputs[0])
_L.new(n75.outputs[0], n81.inputs[1])
_L.new(n81.outputs[0], n80.inputs[6])
_L.new(n83.outputs[2], n78.inputs[0])
_L.new(n80.outputs[2], n83.inputs[7])
_L.new(n82.outputs[0], n83.inputs[6])
_L.new(n80.outputs[2], n82.inputs[1])
_L.new(n78.outputs[0], n89.inputs[0])
_L.new(n55.outputs[0], n84.inputs[0])
_L.new(n84.outputs[0], n88.inputs[2])
_L.new(n85.outputs[0], n83.inputs[0])
_L.new(n89.outputs[0], n88.inputs[1])
_L.new(n10.outputs[0], n90.inputs[0])
_L.new(n90.outputs[0], n76.inputs[2])
n76.is_active_output = True
mat_stra_enbelag_durchgehende_linie.use_nodes = True; mat_stra_enbelag_durchgehende_linie.node_tree.nodes.clear()
_N = mat_stra_enbelag_durchgehende_linie.node_tree.nodes; _L = mat_stra_enbelag_durchgehende_linie.node_tree.links
n0 = _N.new('ShaderNodeBsdfDiffuse'); n0.name = 'Diffuse BSDF'; n0.location = (236, 321)
n1 = _N.new('ShaderNodeSeparateXYZ'); n1.name = 'Separate XYZ'; n1.location = (-999, 391)
n2 = _N.new('ShaderNodeMixShader'); n2.name = 'Mix Shader.001'; n2.location = (437, 33)
n3 = _N.new('ShaderNodeMix'); n3.name = 'Mix'; n3.location = (8, 261)
n3.data_type = 'RGBA'
n3.inputs[6].default_value = (0.3793, 0.3793, 0.3793, 1.0)
n4 = _N.new('ShaderNodeMix'); n4.name = 'Mix.002'; n4.location = (-223, 102)
n4.data_type = 'RGBA'
n4.inputs[7].default_value = (1.0, 0.714, 0.0, 1.0)
n5 = _N.new('ShaderNodeOutputMaterial'); n5.name = 'Material Output'; n5.location = (1163, -341)
n6 = _N.new('ShaderNodeRGB'); n6.name = 'RGB.002'; n6.location = (-1135, -216)
n6.outputs[0].default_value = (0.2315, 0.253, 0.2111, 1.0)
n7 = _N.new('ShaderNodeGroup'); n7.name = 'Group.001'; n7.location = (-748, 136)
n7.width = 239
n7.node_tree = ng_mittelstreifen_durchgehend
n8 = _N.new('ShaderNodeMixShader'); n8.name = 'Mix Shader'; n8.location = (745, 149)
n8.inputs[0].default_value = 0.1
n9 = _N.new('ShaderNodeTexCoord'); n9.name = 'Texture Coordinate'; n9.location = (-2283, -123)
n10 = _N.new('NodeReroute'); n10.name = 'Reroute'; n10.location = (-2031, -205)
n10.width = 16
n10.socket_idname = 'NodeSocketVector'
n11 = _N.new('ShaderNodeGroup'); n11.name = 'Group'; n11.location = (-1948, -798)
n11.width = 232
n11.node_tree = ng_strassenoberflaeche
n11.inputs[1].default_value = 0.1
n11.inputs[2].default_value = 400.0
n12 = _N.new('ShaderNodeRGB'); n12.name = 'RGB.004'; n12.location = (-2297, -1224)
n12.outputs[0].default_value = (0.03631, 0.03631, 0.03631, 1.0)
n13 = _N.new('ShaderNodeRGB'); n13.name = 'RGB.003'; n13.location = (-2271, -1017)
n13.outputs[0].default_value = (0.7002, 0.7678, 0.6362, 1.0)
n14 = _N.new('NodeReroute'); n14.name = 'Reroute.002'; n14.location = (-2030, 298)
n14.width = 16
n14.socket_idname = 'NodeSocketVector'
n15 = _N.new('NodeReroute'); n15.name = 'Reroute.001'; n15.location = (-2033, -903)
n15.width = 16
n15.socket_idname = 'NodeSocketVector'
n16 = _N.new('NodeReroute'); n16.name = 'Reroute.003'; n16.location = (-1551, 48)
n16.width = 16
n16.socket_idname = 'NodeSocketVector'
n17 = _N.new('ShaderNodeValToRGB'); n17.name = 'ColorRamp'; n17.location = (-825, 550)
while len(n17.color_ramp.elements) > 1: n17.color_ramp.elements.remove(n17.color_ramp.elements[-1])
n17.color_ramp.elements[0].position = 0.02; n17.color_ramp.elements[0].color = (0.0, 0.0, 0.0, 1.0)
_e = n17.color_ramp.elements.new(0.021); _e.color = (1.0, 1.0, 1.0, 1.0)
_e = n17.color_ramp.elements.new(0.98); _e.color = (1.0, 1.0, 1.0, 1.0)
_e = n17.color_ramp.elements.new(0.981); _e.color = (0.0, 0.0, 0.0, 1.0)
n18 = _N.new('ShaderNodeMath'); n18.name = 'Math'; n18.location = (-260, -714)
n18.operation = 'MULTIPLY'
n18.inputs[1].default_value = 0.3
n19 = _N.new('NodeReroute'); n19.name = 'Reroute.004'; n19.location = (-1509, -853)
n19.width = 16
n20 = _N.new('NodeReroute'); n20.name = 'Reroute.005'; n20.location = (-1508, -744)
n20.width = 16
n21 = _N.new('NodeReroute'); n21.name = 'Reroute.006'; n21.location = (-1505, -595)
n21.width = 16
n22 = _N.new('ShaderNodeInvert'); n22.name = 'Invert'; n22.location = (-1356, -667)
n22.inputs[0].default_value = 0.3545
n23 = _N.new('ShaderNodeMix'); n23.name = 'Mix.001'; n23.location = (-1080, -446)
n23.data_type = 'RGBA'
n23.blend_type = 'MULTIPLY'
n24 = _N.new('NodeReroute'); n24.name = 'Reroute.007'; n24.location = (-1169, -702)
n24.width = 16
n25 = _N.new('NodeReroute'); n25.name = 'Reroute.008'; n25.location = (-1170, -575)
n25.width = 16
n26 = _N.new('NodeReroute'); n26.name = 'Reroute.009'; n26.location = (-865, -480)
n26.width = 16
n27 = _N.new('NodeReroute'); n27.name = 'Reroute.010'; n27.location = (-862, -227)
n27.width = 16
n28 = _N.new('ShaderNodeGroup'); n28.name = 'Group.004'; n28.location = (-1417, -430)
n28.width = 213
n28.node_tree = ng_spurstreifen
n29 = _N.new('ShaderNodeBsdfAnisotropic'); n29.name = 'Glossy BSDF.001'; n29.location = (151, -88)
n29.distribution = 'GGX'
n29.inputs[0].default_value = (1.0, 0.9747, 0.9009, 1.0)
n29.inputs[1].default_value = 0.0
n30 = _N.new('ShaderNodeBsdfAnisotropic'); n30.name = 'Glossy BSDF'; n30.location = (150, -249)
n30.distribution = 'GGX'
n30.inputs[0].default_value = (1.0, 1.0, 1.0, 1.0)
n30.inputs[1].default_value = 0.5477
n31 = _N.new('ShaderNodeGroup'); n31.name = 'Group.002'; n31.location = (-695, -102)
n31.width = 306
n31.node_tree = ng_schmutzflecken
n32 = _N.new('ShaderNodeDisplacement'); n32.name = 'Displacement'; n32.location = (0, 0)
n32.inputs[1].default_value = 0.0
n32.inputs[2].default_value = 0.1
_L.new(n7.outputs[0], n4.inputs[0])
_L.new(n16.outputs[0], n7.inputs[0])
_L.new(n0.outputs[0], n8.inputs[1])
_L.new(n8.outputs[0], n5.inputs[0])
_L.new(n11.outputs[0], n18.inputs[0])
_L.new(n15.outputs[0], n11.inputs[0])
_L.new(n1.outputs[0], n17.inputs[0])
_L.new(n17.outputs[0], n3.inputs[0])
_L.new(n14.outputs[0], n1.inputs[0])
_L.new(n4.outputs[2], n3.inputs[7])
_L.new(n3.outputs[2], n0.inputs[0])
_L.new(n10.outputs[0], n31.inputs[0])
_L.new(n31.outputs[0], n4.inputs[6])
_L.new(n2.outputs[0], n8.inputs[2])
_L.new(n31.outputs[1], n2.inputs[0])
_L.new(n9.outputs[2], n10.inputs[0])
_L.new(n6.outputs[0], n31.inputs[2])
_L.new(n28.outputs[0], n23.inputs[0])
_L.new(n25.outputs[0], n23.inputs[6])
_L.new(n20.outputs[0], n22.inputs[1])
_L.new(n27.outputs[0], n31.inputs[1])
_L.new(n13.outputs[0], n11.inputs[3])
_L.new(n12.outputs[0], n11.inputs[4])
_L.new(n21.outputs[0], n23.inputs[7])
_L.new(n10.outputs[0], n15.inputs[0])
_L.new(n10.outputs[0], n14.inputs[0])
_L.new(n10.outputs[0], n16.inputs[0])
_L.new(n11.outputs[1], n19.inputs[0])
_L.new(n19.outputs[0], n20.inputs[0])
_L.new(n20.outputs[0], n21.inputs[0])
_L.new(n22.outputs[0], n24.inputs[0])
_L.new(n24.outputs[0], n25.inputs[0])
_L.new(n23.outputs[2], n26.inputs[0])
_L.new(n26.outputs[0], n27.inputs[0])
_L.new(n29.outputs[0], n2.inputs[1])
_L.new(n30.outputs[0], n2.inputs[2])
_L.new(n18.outputs[0], n32.inputs[0])
_L.new(n32.outputs[0], n5.inputs[2])
n5.is_active_output = True
mat_boden.use_nodes = True; mat_boden.node_tree.nodes.clear()
_N = mat_boden.node_tree.nodes; _L = mat_boden.node_tree.links
n0 = _N.new('ShaderNodeOutputMaterial'); n0.name = 'Material Output'; n0.location = (300, 300)
n1 = _N.new('ShaderNodeBsdfDiffuse'); n1.name = 'Diffuse BSDF'; n1.location = (10, 300)
n1.inputs[0].default_value = (0.1015, 0.02871, 0.006524, 1.0)
_L.new(n1.outputs[0], n0.inputs[0])
n0.is_active_output = True

# ---- world
world_world = bpy.data.worlds.new('World'); scene.world = world_world
world_world.use_nodes = True; world_world.node_tree.nodes.clear()
_N = world_world.node_tree.nodes; _L = world_world.node_tree.links
n0 = _N.new('ShaderNodeOutputWorld'); n0.name = 'World Output'; n0.location = (300, 300)
n1 = _N.new('ShaderNodeBackground'); n1.name = 'Background'; n1.location = (10, 300)
n2 = _N.new('ShaderNodeTexSky'); n2.name = 'Sky Texture'; n2.location = (-190, 300)
n2.sky_type = 'HOSEK_WILKIE'
n2.sun_elevation = 1.571
_L.new(n1.outputs[0], n0.inputs[0])
_L.new(n2.outputs[0], n1.inputs[0])
n0.is_active_output = True
world_world.color = (0.1679, 0.1679, 0.1679)
world_world.use_sun_shadow = False
world_world.sun_shadow_jitter_overblur = 0.0
world_world.cycles.sampling_method = 'MANUAL'
world_world.cycles.sample_map_resolution = 256

# ---- cameras
cam_camera = bpy.data.cameras.new('Camera')
cam_camera.clip_end = 100.0
cam_camera.lens = 35.0
cam_camera.sensor_width = 32.0
cam_camera.sensor_height = 18.0
cam_camera.display_size = 2.0
cam_camera.dof.focus_distance = 0.0

# ---- lights
light_sun_001 = bpy.data.lights.new('Sun.001', 'SUN')
light_sun_001.color = (0.5787, 0.9429, 1.0)
light_sun_001.transmission_factor = 0.0
light_sun_001.angle = 0.1993
light_sun_001.energy = 3.0
light_sun_001.shadow_buffer_clip_start = 0.5
light_sun_001.shadow_soft_size = 0.1
light_sun_001.shadow_cascade_max_distance = 1000.0
light_sun_001.cycles.use_multiple_importance_sampling = False
light_sun = bpy.data.lights.new('Sun', 'SUN')
light_sun.color = (1.0, 0.8526, 0.6689)
light_sun.transmission_factor = 0.0
light_sun.angle = 0.1993
light_sun.energy = 4.0
light_sun.shadow_buffer_clip_start = 0.5
light_sun.shadow_soft_size = 0.1
light_sun.shadow_cascade_max_distance = 1000.0
light_sun.cycles.use_multiple_importance_sampling = False

# ---- meshes
me_plane_011 = bpy.data.meshes.new('Plane.011')
me_plane_011.from_pydata([(-1.0, -1.0, 0.0), (1.0, -1.0, 0.0), (-1.0, 1.0, 0.0), (1.0, 1.0, 0.0)], [], [(0, 1, 3, 2)])
_uv = me_plane_011.uv_layers.new(name='UVMap')
_uv.uv.foreach_set('vector', [0.0001, 9.998e-05, 0.9999, 9.998e-05, 0.9999, 0.9999, 9.998e-05, 0.9999])
me_plane_011.materials.append(mat_stra_enbelag_gestrichelte_linie)
me_plane_011.use_remesh_preserve_volume = False
me_plane_011.use_remesh_preserve_attributes = False
me_plane_011.use_mirror_vertex_groups = False
me_plane_011.update()
me_plane_009 = bpy.data.meshes.new('Plane.009')
me_plane_009.from_pydata([(-1.0, -2.0, 0.0), (1.0, -2.0, 0.0), (-1.0, 2.0, 0.0), (1.0, 2.0, 0.0), (-1.0, -1.0, 0.0), (1.0, -1.0, 0.0), (1.0, 1.005, 0.0), (-1.0, 1.005, 0.0), (3.0, -1.0, 0.0), (3.0, 1.005, 0.0), (-3.0, -1.0, 0.0), (-3.0, 1.005, 0.0)], [], [(7, 6, 3, 2), (0, 1, 5, 4), (4, 5, 6, 7), (6, 5, 8, 9), (4, 7, 11, 10)])
_uv = me_plane_009.uv_layers.new(name='UVMap')
_uv.uv.foreach_set('vector', [9.999e-05, 0.75, 0.9999, 0.75, 0.9999, 0.9999, 9.998e-05, 0.9999, 0.0001, 9.998e-05, 0.9999, 9.998e-05, 0.9999, 0.25, 0.0001, 0.25, 0.0001, 0.25, 0.9999, 0.25, 0.9999, 0.75, 9.999e-05, 0.75, 0.9999, 0.75, 0.9999, 0.25, 0.9999, 0.25, 0.9999, 0.75, 0.0001, 0.25, 9.999e-05, 0.75, 9.999e-05, 0.75, 0.0001, 0.25])
_uv = me_plane_009.uv_layers.new(name='UVMap_1')
_uv.uv.foreach_set('vector', [9.999e-05, 0.75, 0.9999, 0.75, 0.9999, 0.9999, 9.998e-05, 0.9999, 0.0001, 9.998e-05, 0.9999, 9.998e-05, 0.9999, 0.25, 0.0001, 0.25, 0.3333, 0.0, 0.6667, 0.0, 0.6667, 1.0, 0.3333, 1.0, 0.6667, 1.0, 0.6667, 0.0, 1.0, 0.0, 1.0, 1.0, 0.3333, 0.0, 0.3333, 1.0, 0.0, 1.0, 0.0, 0.0])
_uv = me_plane_009.uv_layers.new(name='UVMap_gesamt')
_uv.uv.foreach_set('vector', [0.3333, 0.7512, 0.6667, 0.7512, 0.6667, 1.0, 0.3333, 1.0, 0.3333, 0.0, 0.6667, 0.0, 0.6667, 0.25, 0.3333, 0.25, 0.3333, 0.25, 0.6667, 0.25, 0.6667, 0.7512, 0.3333, 0.7512, 0.6667, 0.7512, 0.6667, 0.25, 1.0, 0.25, 1.0, 0.7512, 0.3333, 0.25, 0.3333, 0.7512, 0.0, 0.7512, 0.0, 0.25])
_uv.active_render = True
me_plane_009.materials.append(mat_stra_enbelag_gestrichelte_linie_kreuzung_neu)
me_plane_009.use_remesh_preserve_volume = False
me_plane_009.use_remesh_preserve_attributes = False
me_plane_009.use_mirror_vertex_groups = False
me_plane_009.update()
me_plane_004 = bpy.data.meshes.new('Plane.004')
me_plane_004.from_pydata([(-1.0, 3.134, 0.0), (1.0, 3.134, 0.0), (-1.0, -1.0, 0.0), (1.0, -1.0, 0.0), (-0.93, 3.134, 0.0), (-0.93, -1.0, 0.0), (0.961, -1.0, 0.0), (0.961, 3.134, 0.0), (1.0, -0.9785, 0.0), (-1.0, -0.9785, 0.0), (-0.93, -0.9785, 0.0), (0.961, -0.9785, 0.0), (1.0, 3.111, 0.0), (-1.0, 3.111, 0.0), (-0.93, 3.111, 0.0), (0.961, 3.111, 0.0), (0.9805, -1.0, 0.0), (0.9805, 3.134, 0.0), (0.9805, -0.9785, 0.0), (0.9805, 3.111, 0.0), (1.0, -0.9892, 0.0), (-1.0, -0.9892, 0.0), (-0.93, -0.9892, 0.0), (0.961, -0.9892, 0.0), (0.9805, -0.9892, 0.0), (1.0, 3.122, 0.0), (-1.0, 3.122, 0.0), (-0.93, 3.122, 0.0), (0.961, 3.122, 0.0), (0.9805, 3.122, 0.0), (-0.965, 3.134, 0.0), (-0.965, -1.0, 0.0), (-0.965, -0.9785, 0.0), (-0.965, 3.111, 0.0), (-0.965, -0.9892, 0.0), (-0.965, 3.122, 0.0)], [], [(29, 25, 1, 17), (35, 27, 4, 30), (27, 28, 7, 4), (22, 23, 11, 10), (34, 22, 10, 32), (24, 20, 8, 18), (10, 11, 15, 14), (32, 10, 14, 33), (18, 8, 12, 19), (11, 18, 19, 15), (23, 24, 18, 11), (28, 29, 17, 7), (6, 16, 24, 23), (16, 3, 20, 24), (31, 5, 22, 34), (5, 6, 23, 22), (15, 19, 29, 28), (14, 15, 28, 27), (33, 14, 27, 35), (19, 12, 25, 29), (13, 33, 35, 26), (2, 31, 34, 21), (9, 32, 33, 13), (21, 34, 32, 9), (26, 35, 30, 0)])
me_plane_004.polygons.foreach_set('use_smooth', [True] * 25)
_uv = me_plane_004.uv_layers.new(name='UVMap')
_uv.uv.foreach_set('vector', [0.9902, 0.9971, 1.0, 0.9971, 1.0, 1.0, 0.9902, 1.0, 0.01751, 0.9971, 0.03502, 0.9971, 0.03502, 1.0, 0.01751, 1.0, 0.03502, 0.9971, 0.9805, 0.9971, 0.9805, 1.0, 0.03502, 1.0, 0.03502, 0.002604, 0.9805, 0.002604, 0.9805, 0.005207, 0.03502, 0.005207, 0.01751, 0.002604, 0.03502, 0.002604, 0.03502, 0.005207, 0.01751, 0.005207, 0.9902, 0.002604, 1.0, 0.002604, 1.0, 0.005207, 0.9902, 0.005207, 0.03502, 0.005207, 0.9805, 0.005207, 0.9805, 0.9943, 0.03502, 0.9943, 0.01751, 0.005207, 0.03502, 0.005207, 0.03502, 0.9943, 0.01751, 0.9943, 0.9902, 0.005207, 1.0, 0.005207, 1.0, 0.9943, 0.9902, 0.9943, 0.9805, 0.005207, 0.9902, 0.005207, 0.9902, 0.9943, 0.9805, 0.9943, 0.9805, 0.002604, 0.9902, 0.002604, 0.9902, 0.005207, 0.9805, 0.005207, 0.9805, 0.9971, 0.9902, 0.9971, 0.9902, 1.0, 0.9805, 1.0, 0.9805, 0.0, 0.9902, 0.0, 0.9902, 0.002604, 0.9805, 0.002604, 0.9902, 0.0, 1.0, 0.0, 1.0, 0.002604, 0.9902, 0.002604, 0.01751, 0.0, 0.03502, 0.0, 0.03502, 0.002604, 0.01751, 0.002604, 0.03502, 0.0, 0.9805, 0.0, 0.9805, 0.002604, 0.03502, 0.002604, 0.9805, 0.9943, 0.9902, 0.9943, 0.9902, 0.9971, 0.9805, 0.9971, 0.03502, 0.9943, 0.9805, 0.9943, 0.9805, 0.9971, 0.03502, 0.9971, 0.01751, 0.9943, 0.03502, 0.9943, 0.03502, 0.9971, 0.01751, 0.9971, 0.9902, 0.9943, 1.0, 0.9943, 1.0, 0.9971, 0.9902, 0.9971, 0.0, 0.9943, 0.01751, 0.9943, 0.01751, 0.9971, 0.0, 0.9971, 0.0, 0.0, 0.01751, 0.0, 0.01751, 0.002604, 0.0, 0.002604, 0.0, 0.005207, 0.01751, 0.005207, 0.01751, 0.9943, 0.0, 0.9943, 0.0, 0.002604, 0.01751, 0.002604, 0.01751, 0.005207, 0.0, 0.005207, 0.0, 0.9971, 0.01751, 0.9971, 0.01751, 1.0, 0.0, 1.0])
me_plane_004.materials.append(mat_stra_enbelag_durchgehende_linie)
me_plane_004.use_remesh_preserve_volume = False
me_plane_004.use_remesh_preserve_attributes = False
me_plane_004.use_mirror_vertex_groups = False
me_plane_004.update()
me_plane_001 = bpy.data.meshes.new('Plane.001')
me_plane_001.from_pydata([(-1.0, -1.0, 0.0), (1.0, -1.0, 0.0), (-1.0, 1.0, 0.0), (1.0, 1.0, 0.0)], [], [(0, 1, 3, 2)])
_uv = me_plane_001.uv_layers.new(name='UVMap')
_uv.uv.foreach_set('vector', [0.0001, 9.998e-05, 0.9999, 9.998e-05, 0.9999, 0.9999, 9.998e-05, 0.9999])
me_plane_001.materials.append(mat_stra_enbelag_durchgehende_linie)
me_plane_001.use_remesh_preserve_volume = False
me_plane_001.use_remesh_preserve_attributes = False
me_plane_001.use_mirror_vertex_groups = False
me_plane_001.update()
me_plane_006 = bpy.data.meshes.new('Plane.006')
me_plane_006.from_pydata([(-1.0, -1.0, 0.0), (1.0, -1.0, 0.0), (-1.0, 1.0, 0.0), (1.0, 1.0, 0.0)], [], [(0, 1, 3, 2)])
me_plane_006.materials.append(mat_boden)
me_plane_006.use_remesh_preserve_volume = False
me_plane_006.use_remesh_preserve_attributes = False
me_plane_006.use_mirror_vertex_groups = False
me_plane_006.update()
me_plane_005 = bpy.data.meshes.new('Plane.005')
me_plane_005.from_pydata([(-1.0, -1.0, 0.0), (1.0, -1.0, 0.0), (-1.0, 1.0, 0.0), (1.0, 1.0, 0.0)], [], [(0, 1, 3, 2)])
_uv = me_plane_005.uv_layers.new(name='UVMap')
_uv.uv.foreach_set('vector', [0.0001, 9.998e-05, 0.9999, 9.998e-05, 0.9999, 0.9999, 9.998e-05, 0.9999])
me_plane_005.materials.append(mat_stra_enbelag_gestrichelte_linie)
me_plane_005.use_remesh_preserve_volume = False
me_plane_005.use_remesh_preserve_attributes = False
me_plane_005.use_mirror_vertex_groups = False
me_plane_005.update()
me_plane_002 = bpy.data.meshes.new('Plane.002')
me_plane_002.from_pydata([(-1.0, -1.0, 0.0), (1.0, -1.0, 0.0), (-1.0, 1.0, 0.0), (1.0, 1.0, 0.0)], [], [(0, 1, 3, 2)])
_uv = me_plane_002.uv_layers.new(name='UVMap')
_uv.uv.foreach_set('vector', [0.0001, 9.998e-05, 0.9999, 9.998e-05, 0.9999, 0.9999, 9.998e-05, 0.9999])
me_plane_002.materials.append(mat_stra_enbelag_gestrichelte_linie)
me_plane_002.use_remesh_preserve_volume = False
me_plane_002.use_remesh_preserve_attributes = False
me_plane_002.use_mirror_vertex_groups = False
me_plane_002.update()
me_plane_003 = bpy.data.meshes.new('Plane.003')
me_plane_003.from_pydata([(-1.0, 3.134, 0.0), (1.0, 3.134, 0.0), (-1.0, -1.0, 0.0), (1.0, -1.0, 0.0), (-0.93, 3.134, 0.0), (-0.93, -1.0, 0.0), (0.961, -1.0, 0.0), (0.961, 3.134, 0.0), (1.0, -0.9785, 0.0), (-1.0, -0.9785, 0.0), (-0.93, -0.9785, 0.0), (0.961, -0.9785, 0.0), (1.0, 3.111, 0.0), (-1.0, 3.111, 0.0), (-0.93, 3.111, 0.0), (0.961, 3.111, 0.0), (0.9805, -1.0, 0.0), (0.9805, 3.134, 0.0), (0.9805, -0.9785, 0.0), (0.9805, 3.111, 0.0), (1.0, -0.9892, 0.0), (-1.0, -0.9892, 0.0), (-0.93, -0.9892, 0.0), (0.961, -0.9892, 0.0), (0.9805, -0.9892, 0.0), (1.0, 3.122, 0.0), (-1.0, 3.122, 0.0), (-0.93, 3.122, 0.0), (0.961, 3.122, 0.0), (0.9805, 3.122, 0.0), (-0.965, 3.134, 0.0), (-0.965, -1.0, 0.0), (-0.965, -0.9785, 0.0), (-0.965, 3.111, 0.0), (-0.965, -0.9892, 0.0), (-0.965, 3.122, 0.0)], [], [(29, 25, 1, 17), (35, 27, 4, 30), (27, 28, 7, 4), (22, 23, 11, 10), (34, 22, 10, 32), (24, 20, 8, 18), (10, 11, 15, 14), (32, 10, 14, 33), (18, 8, 12, 19), (11, 18, 19, 15), (23, 24, 18, 11), (28, 29, 17, 7), (6, 16, 24, 23), (16, 3, 20, 24), (31, 5, 22, 34), (5, 6, 23, 22), (15, 19, 29, 28), (14, 15, 28, 27), (33, 14, 27, 35), (19, 12, 25, 29), (13, 33, 35, 26), (2, 31, 34, 21), (9, 32, 33, 13), (21, 34, 32, 9), (26, 35, 30, 0)])
me_plane_003.polygons.foreach_set('use_smooth', [True] * 25)
_uv = me_plane_003.uv_layers.new(name='UVMap')
_uv.uv.foreach_set('vector', [0.9902, 0.9971, 1.0, 0.9971, 1.0, 1.0, 0.9902, 1.0, 0.01751, 0.9971, 0.03502, 0.9971, 0.03502, 1.0, 0.01751, 1.0, 0.03502, 0.9971, 0.9805, 0.9971, 0.9805, 1.0, 0.03502, 1.0, 0.03502, 0.002604, 0.9805, 0.002604, 0.9805, 0.005207, 0.03502, 0.005207, 0.01751, 0.002604, 0.03502, 0.002604, 0.03502, 0.005207, 0.01751, 0.005207, 0.9902, 0.002604, 1.0, 0.002604, 1.0, 0.005207, 0.9902, 0.005207, 0.03502, 0.005207, 0.9805, 0.005207, 0.9805, 0.9943, 0.03502, 0.9943, 0.01751, 0.005207, 0.03502, 0.005207, 0.03502, 0.9943, 0.01751, 0.9943, 0.9902, 0.005207, 1.0, 0.005207, 1.0, 0.9943, 0.9902, 0.9943, 0.9805, 0.005207, 0.9902, 0.005207, 0.9902, 0.9943, 0.9805, 0.9943, 0.9805, 0.002604, 0.9902, 0.002604, 0.9902, 0.005207, 0.9805, 0.005207, 0.9805, 0.9971, 0.9902, 0.9971, 0.9902, 1.0, 0.9805, 1.0, 0.9805, 0.0, 0.9902, 0.0, 0.9902, 0.002604, 0.9805, 0.002604, 0.9902, 0.0, 1.0, 0.0, 1.0, 0.002604, 0.9902, 0.002604, 0.01751, 0.0, 0.03502, 0.0, 0.03502, 0.002604, 0.01751, 0.002604, 0.03502, 0.0, 0.9805, 0.0, 0.9805, 0.002604, 0.03502, 0.002604, 0.9805, 0.9943, 0.9902, 0.9943, 0.9902, 0.9971, 0.9805, 0.9971, 0.03502, 0.9943, 0.9805, 0.9943, 0.9805, 0.9971, 0.03502, 0.9971, 0.01751, 0.9943, 0.03502, 0.9943, 0.03502, 0.9971, 0.01751, 0.9971, 0.9902, 0.9943, 1.0, 0.9943, 1.0, 0.9971, 0.9902, 0.9971, 0.0, 0.9943, 0.01751, 0.9943, 0.01751, 0.9971, 0.0, 0.9971, 0.0, 0.0, 0.01751, 0.0, 0.01751, 0.002604, 0.0, 0.002604, 0.0, 0.005207, 0.01751, 0.005207, 0.01751, 0.9943, 0.0, 0.9943, 0.0, 0.002604, 0.01751, 0.002604, 0.01751, 0.005207, 0.0, 0.005207, 0.0, 0.9971, 0.01751, 0.9971, 0.01751, 1.0, 0.0, 1.0])
me_plane_003.materials.append(mat_stra_enbelag_durchgehende_linie)
me_plane_003.use_remesh_preserve_volume = False
me_plane_003.use_remesh_preserve_attributes = False
me_plane_003.use_mirror_vertex_groups = False
me_plane_003.update()
me_plane = bpy.data.meshes.new('Plane')
me_plane.from_pydata([(-1.0, -1.0, 0.0), (1.0, -1.0, 0.0), (-1.0, 1.0, 0.0), (1.0, 1.0, 0.0)], [], [(0, 1, 3, 2)])
_uv = me_plane.uv_layers.new(name='UVMap')
_uv.uv.foreach_set('vector', [0.0001, 9.998e-05, 0.9999, 9.998e-05, 0.9999, 0.9999, 9.998e-05, 0.9999])
me_plane.materials.append(mat_stra_enbelag_durchgehende_linie)
me_plane.use_remesh_preserve_volume = False
me_plane.use_remesh_preserve_attributes = False
me_plane.use_mirror_vertex_groups = False
me_plane.update()

# ---- curves / text
cu_beziercurve_001 = bpy.data.curves.new('BezierCurve.001', 'CURVE')
cu_beziercurve_001.dimensions = '3D'
_sp = cu_beziercurve_001.splines.new('BEZIER'); _sp.bezier_points.add(1)
_sp.bezier_points.foreach_set('co', [-2.031, -2.422e-08, 0.0, 0.7109, -2.4, 1.567e-05])
_sp.bezier_points.foreach_set('handle_left', [-2.531, -3.241e-08, 0.0, 0.7109, -2.378, 1.567e-05])
_sp.bezier_points.foreach_set('handle_right', [0.6501, 1.967e-08, 0.0, 0.7109, -3.4, 1.567e-05])
for _p, _l, _r in zip(_sp.bezier_points, ['ALIGNED', 'ALIGNED'], ['ALIGNED', 'ALIGNED']): _p.handle_left_type = _l; _p.handle_right_type = _r
_sp.order_u = 0
_sp.order_v = 0
cu_beziercurve_001.use_path = True
cu_beziercurve_001.use_path_clamp = True
cu_beziercurve_001.bevel_resolution = 0
cu_beziercurve_001.fill_mode = 'HALF'
cu_beziercurve = bpy.data.curves.new('BezierCurve', 'CURVE')
cu_beziercurve.dimensions = '3D'
_sp = cu_beziercurve.splines.new('BEZIER'); _sp.bezier_points.add(1)
_sp.bezier_points.foreach_set('co', [-2.031, -2.422e-08, 0.0, 0.7109, -2.4, 1.567e-05])
_sp.bezier_points.foreach_set('handle_left', [-2.531, -3.241e-08, 0.0, 0.7109, -2.378, 1.567e-05])
_sp.bezier_points.foreach_set('handle_right', [0.6501, 1.967e-08, 0.0, 0.7109, -3.4, 1.567e-05])
for _p, _l, _r in zip(_sp.bezier_points, ['ALIGNED', 'ALIGNED'], ['ALIGNED', 'ALIGNED']): _p.handle_left_type = _l; _p.handle_right_type = _r
_sp.order_u = 0
_sp.order_v = 0
cu_beziercurve.use_path = True
cu_beziercurve.use_path_clamp = True
cu_beziercurve.bevel_resolution = 0
cu_beziercurve.fill_mode = 'HALF'

# ---- objects
ob_strasse_gestrichelt_003 = bpy.data.objects.new('Strasse gestrichelt.003', me_plane_011)
ob_strasse_kreuzung_001 = bpy.data.objects.new('Strasse Kreuzung.001', me_plane_009)
ob_strasse_gebogen_durchgehend_001 = bpy.data.objects.new('strasse gebogen durchgehend.001', me_plane_004)
ob_beziercurve_001 = bpy.data.objects.new('BezierCurve.001', cu_beziercurve_001)
ob_strasse_durchgehend_001 = bpy.data.objects.new('Strasse durchgehend.001', me_plane_001)
ob_sun_001 = bpy.data.objects.new('Sun.001', light_sun_001)
ob_plane = bpy.data.objects.new('Plane', me_plane_006)
ob_camera = bpy.data.objects.new('Camera', cam_camera)
ob_strasse_gestrichelt_001 = bpy.data.objects.new('Strasse gestrichelt.001', me_plane_005)
ob_sun = bpy.data.objects.new('Sun', light_sun)
ob_strasse_gestrichelt = bpy.data.objects.new('Strasse gestrichelt', me_plane_002)
ob_strasse_gebogen_durchgehend = bpy.data.objects.new('strasse gebogen durchgehend', me_plane_003)
ob_beziercurve = bpy.data.objects.new('BezierCurve', cu_beziercurve)
ob_strasse_durchgehend = bpy.data.objects.new('Strasse durchgehend', me_plane)

# ---- transforms, parenting, visibility, modifiers, constraints
ob_strasse_gestrichelt_003.location = (3.997, -0.6567, 0.0)
ob_strasse_gestrichelt_003.rotation_euler = (0.0, -0.0, -1.571)
ob_strasse_gestrichelt_003.lineart.crease_threshold = 0.0
_m = ob_strasse_gestrichelt_003.modifiers.new('Solidify', 'SOLIDIFY')
_m.thickness = 0.05
_m.nonmanifold_thickness_mode = 'FIXED'
_m.nonmanifold_merge_threshold = 0.0003
ob_strasse_kreuzung_001.location = (-7.655e-05, -0.6627, 0.0)
ob_strasse_kreuzung_001.lineart.crease_threshold = 0.0
_m = ob_strasse_kreuzung_001.modifiers.new('Solidify', 'SOLIDIFY')
_m.thickness = 0.05
_m.nonmanifold_thickness_mode = 'FIXED'
_m.nonmanifold_merge_threshold = 0.0003
ob_strasse_gebogen_durchgehend_001.location = (6.892, 9.83, 0.0)
ob_strasse_gebogen_durchgehend_001.rotation_euler = (0.0, -0.0, -3.142)
ob_strasse_gebogen_durchgehend_001.lineart.crease_threshold = 0.0
_vg = ob_strasse_gebogen_durchgehend_001.vertex_groups.new(name='Group')
_m = ob_strasse_gebogen_durchgehend_001.modifiers.new('Subsurf', 'SUBSURF')
_m.uv_smooth = 'PRESERVE_CORNERS'
_m.levels = 4
_m.render_levels = 4
_m.show_only_control_edges = False
_m = ob_strasse_gebogen_durchgehend_001.modifiers.new('Curve', 'CURVE')
_m.object = ob_beziercurve_001
_m = ob_strasse_gebogen_durchgehend_001.modifiers.new('Solidify', 'SOLIDIFY')
_m.thickness = 0.05
_m.nonmanifold_thickness_mode = 'FIXED'
_m.nonmanifold_merge_threshold = 0.0003
ob_beziercurve_001.parent = ob_strasse_gebogen_durchgehend_001
ob_beziercurve_001.matrix_parent_inverse = Matrix(((1.0, 0.0, 0.0, -0.0), (0.0, 1.0, 0.0, -4.023), (0.0, 0.0, 1.0, -0.0), (0.0, 0.0, 0.0, 1.0)))
ob_beziercurve_001.location = (0.0, 3.049, 0.0)
ob_beziercurve_001.rotation_euler = (0.0, -0.0, -4.712)
ob_beziercurve_001.lineart.crease_threshold = 0.0
ob_strasse_durchgehend_001.location = (3.445, 10.09, 0.0)
ob_strasse_durchgehend_001.rotation_euler = (0.0, -0.0, -1.571)
ob_strasse_durchgehend_001.lineart.crease_threshold = 0.0
_m = ob_strasse_durchgehend_001.modifiers.new('Solidify', 'SOLIDIFY')
_m.thickness = 0.05
_m.nonmanifold_thickness_mode = 'FIXED'
_m.nonmanifold_merge_threshold = 0.0003
ob_sun_001.location = (-11.11, 1.388, 4.027)
ob_sun_001.rotation_euler = (0.755, -0.0, -0.9733)
ob_sun_001.lineart.crease_threshold = 0.0
ob_plane.location = (0.1166, 9.965, -0.03432)
ob_plane.scale = (16.92, 16.92, 16.92)
ob_plane.lineart.crease_threshold = 0.0
ob_camera.location = (-2.377, 3.987, 1.604)
ob_camera.rotation_euler = (1.001, 5.706e-05, -7.147)
ob_camera.lineart.crease_threshold = 0.0
ob_strasse_gestrichelt_001.location = (0.0, 2.333, 0.0)
ob_strasse_gestrichelt_001.lineart.crease_threshold = 0.0
_m = ob_strasse_gestrichelt_001.modifiers.new('Solidify', 'SOLIDIFY')
_m.thickness = 0.05
_m.nonmanifold_thickness_mode = 'FIXED'
_m.nonmanifold_merge_threshold = 0.0003
ob_sun.location = (9.282, -4.93, 4.027)
ob_sun.rotation_euler = (0.755, -0.0, 0.7015)
ob_sun.lineart.crease_threshold = 0.0
ob_strasse_gestrichelt.location = (0.0, 4.319, 0.0)
ob_strasse_gestrichelt.lineart.crease_threshold = 0.0
_m = ob_strasse_gestrichelt.modifiers.new('Solidify', 'SOLIDIFY')
_m.thickness = 0.05
_m.nonmanifold_thickness_mode = 'FIXED'
_m.nonmanifold_merge_threshold = 0.0003
ob_strasse_gebogen_durchgehend.location = (0.0, 10.34, 0.0)
ob_strasse_gebogen_durchgehend.lineart.crease_threshold = 0.0
_vg = ob_strasse_gebogen_durchgehend.vertex_groups.new(name='Group')
_m = ob_strasse_gebogen_durchgehend.modifiers.new('Subsurf', 'SUBSURF')
_m.uv_smooth = 'PRESERVE_CORNERS'
_m.levels = 4
_m.render_levels = 4
_m.show_only_control_edges = False
_m = ob_strasse_gebogen_durchgehend.modifiers.new('Curve', 'CURVE')
_m.object = ob_beziercurve
_m = ob_strasse_gebogen_durchgehend.modifiers.new('Solidify', 'SOLIDIFY')
_m.thickness = 0.05
_m.nonmanifold_thickness_mode = 'FIXED'
_m.nonmanifold_merge_threshold = 0.0003
ob_beziercurve.parent = ob_strasse_gebogen_durchgehend
ob_beziercurve.matrix_parent_inverse = Matrix(((1.0, 0.0, 0.0, -0.0), (0.0, 1.0, 0.0, -4.023), (0.0, 0.0, 1.0, -0.0), (0.0, 0.0, 0.0, 1.0)))
ob_beziercurve.location = (0.0, 3.049, 0.0)
ob_beziercurve.rotation_euler = (0.0, -0.0, -4.712)
ob_beziercurve.lineart.crease_threshold = 0.0
ob_strasse_durchgehend.location = (0.0, 6.318, 0.0)
ob_strasse_durchgehend.lineart.crease_threshold = 0.0
_m = ob_strasse_durchgehend.modifiers.new('Solidify', 'SOLIDIFY')
_m.thickness = 0.05
_m.nonmanifold_thickness_mode = 'FIXED'
_m.nonmanifold_merge_threshold = 0.0003

# ---- collection membership
col_collection_1.objects.link(ob_strasse_gestrichelt_003)
col_collection_1.objects.link(ob_strasse_kreuzung_001)
col_collection_1.objects.link(ob_strasse_gebogen_durchgehend_001)
col_collection_1.objects.link(ob_beziercurve_001)
col_collection_1.objects.link(ob_strasse_durchgehend_001)
col_collection_1.objects.link(ob_sun_001)
col_collection_1.objects.link(ob_plane)
col_collection_1.objects.link(ob_camera)
col_collection_1.objects.link(ob_strasse_gestrichelt_001)
col_collection_1.objects.link(ob_sun)
col_collection_1.objects.link(ob_strasse_gestrichelt)
col_collection_1.objects.link(ob_strasse_gebogen_durchgehend)
col_collection_1.objects.link(ob_beziercurve)
col_collection_1.objects.link(ob_strasse_durchgehend)

# ---- scene / render settings (as saved in the file)
scene.camera = ob_camera
scene.frame_start = 1; scene.frame_end = 250; scene.frame_set(1)
scene.render.engine = 'CYCLES'
scene.render.image_settings.file_format = 'JPEG'
scene.render.resolution_x = 1024
scene.render.resolution_y = 1024
scene.render.dither_intensity = 0.0
scene.cycles.use_denoising = False
scene.cycles.samples = 10
scene.cycles.sampling_pattern = 'TABULATED_SOBOL'
scene.cycles.light_sampling_threshold = 0.0
scene.cycles.use_adaptive_sampling = False
scene.cycles.use_light_tree = False
scene.cycles.blur_glossy = 0.0
scene.cycles.pixel_filter_type = 'GAUSSIAN'
scene.cycles.sample_clamp_indirect = 0.0
scene.view_settings.view_transform = 'Standard'
bpy.context.view_layer.update()
